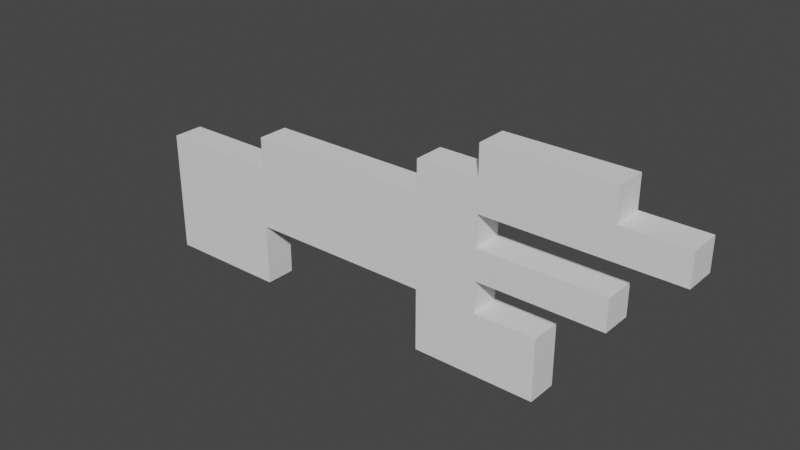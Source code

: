 # Source: blender_prototyping.blend  (saved by Blender 2.93.20; exported with 4.5.12 LTS)
import bpy
from mathutils import Matrix  # noqa: F401  (used for matrix-valued properties, if any)

bpy.ops.wm.read_factory_settings(use_empty=True)
scene = bpy.context.scene
scene.name = 'Scene'

# ---- collections
col_collection = bpy.data.collections.new('Collection'); scene.collection.children.link(col_collection)
col_helpers = bpy.data.collections.new('HELPERS'); scene.collection.children.link(col_helpers)

# ---- world
world_world = bpy.data.worlds.new('World'); scene.world = world_world
world_world.use_nodes = True; world_world.node_tree.nodes.clear()
_N = world_world.node_tree.nodes; _L = world_world.node_tree.links
n0 = _N.new('ShaderNodeOutputWorld'); n0.name = 'World Output'; n0.location = (300, 300)
n1 = _N.new('ShaderNodeBackground'); n1.name = 'Background'; n1.location = (10, 300)
n1.inputs[0].default_value = (0.05088, 0.05088, 0.05088, 1.0)
_L.new(n1.outputs[0], n0.inputs[0])
n0.is_active_output = True
world_world.color = (0.05088, 0.05088, 0.05088)
world_world.use_sun_shadow = False
world_world.sun_shadow_jitter_overblur = 0.0

# ---- meshes
me_cube_505 = bpy.data.meshes.new('Cube.505')
me_cube_505.from_pydata([(-0.05, -0.05, -0.05), (-0.05, -0.05, 0.05), (-0.05, 0.05, -0.05), (-0.05, 0.05, 0.05), (0.05, -0.05, -0.05), (0.05, -0.05, 0.05), (0.05, 0.05, -0.05), (0.05, 0.05, 0.05)], [], [(0, 1, 3, 2), (2, 3, 7, 6), (6, 7, 5, 4), (4, 5, 1, 0), (2, 6, 4, 0), (7, 3, 1, 5)])
_uv = me_cube_505.uv_layers.new(name='UVMap')
_uv.uv.foreach_set('vector', [0.375, 0.0, 0.625, 0.0, 0.625, 0.25, 0.375, 0.25, 0.375, 0.25, 0.625, 0.25, 0.625, 0.5, 0.375, 0.5, 0.375, 0.5, 0.625, 0.5, 0.625, 0.75, 0.375, 0.75, 0.375, 0.75, 0.625, 0.75, 0.625, 1.0, 0.375, 1.0, 0.125, 0.5, 0.375, 0.5, 0.375, 0.75, 0.125, 0.75, 0.625, 0.5, 0.875, 0.5, 0.875, 0.75, 0.625, 0.75])
me_cube_505.use_remesh_fix_poles = True
me_cube_505.use_remesh_preserve_attributes = False
me_cube_505.update()
me_cube_506 = bpy.data.meshes.new('Cube.506')
me_cube_506.from_pydata([(-0.05, -0.05, -0.05), (-0.05, -0.05, 0.05), (-0.05, 0.05, -0.05), (-0.05, 0.05, 0.05), (0.05, -0.05, -0.05), (0.05, -0.05, 0.05), (0.05, 0.05, -0.05), (0.05, 0.05, 0.05)], [], [(0, 1, 3, 2), (2, 3, 7, 6), (6, 7, 5, 4), (4, 5, 1, 0), (2, 6, 4, 0), (7, 3, 1, 5)])
_uv = me_cube_506.uv_layers.new(name='UVMap')
_uv.uv.foreach_set('vector', [0.375, 0.0, 0.625, 0.0, 0.625, 0.25, 0.375, 0.25, 0.375, 0.25, 0.625, 0.25, 0.625, 0.5, 0.375, 0.5, 0.375, 0.5, 0.625, 0.5, 0.625, 0.75, 0.375, 0.75, 0.375, 0.75, 0.625, 0.75, 0.625, 1.0, 0.375, 1.0, 0.125, 0.5, 0.375, 0.5, 0.375, 0.75, 0.125, 0.75, 0.625, 0.5, 0.875, 0.5, 0.875, 0.75, 0.625, 0.75])
me_cube_506.use_remesh_fix_poles = True
me_cube_506.use_remesh_preserve_attributes = False
me_cube_506.update()
me_cube_507 = bpy.data.meshes.new('Cube.507')
me_cube_507.from_pydata([(-0.05, -0.05, -0.05), (-0.05, -0.05, 0.05), (-0.05, 0.05, -0.05), (-0.05, 0.05, 0.05), (0.05, -0.05, -0.05), (0.05, -0.05, 0.05), (0.05, 0.05, -0.05), (0.05, 0.05, 0.05)], [], [(0, 1, 3, 2), (2, 3, 7, 6), (6, 7, 5, 4), (4, 5, 1, 0), (2, 6, 4, 0), (7, 3, 1, 5)])
_uv = me_cube_507.uv_layers.new(name='UVMap')
_uv.uv.foreach_set('vector', [0.375, 0.0, 0.625, 0.0, 0.625, 0.25, 0.375, 0.25, 0.375, 0.25, 0.625, 0.25, 0.625, 0.5, 0.375, 0.5, 0.375, 0.5, 0.625, 0.5, 0.625, 0.75, 0.375, 0.75, 0.375, 0.75, 0.625, 0.75, 0.625, 1.0, 0.375, 1.0, 0.125, 0.5, 0.375, 0.5, 0.375, 0.75, 0.125, 0.75, 0.625, 0.5, 0.875, 0.5, 0.875, 0.75, 0.625, 0.75])
me_cube_507.use_remesh_fix_poles = True
me_cube_507.use_remesh_preserve_attributes = False
me_cube_507.update()
me_cube_508 = bpy.data.meshes.new('Cube.508')
me_cube_508.from_pydata([(-0.05, -0.05, -0.05), (-0.05, -0.05, 0.05), (-0.05, 0.05, -0.05), (-0.05, 0.05, 0.05), (0.05, -0.05, -0.05), (0.05, -0.05, 0.05), (0.05, 0.05, -0.05), (0.05, 0.05, 0.05)], [], [(0, 1, 3, 2), (2, 3, 7, 6), (6, 7, 5, 4), (4, 5, 1, 0), (2, 6, 4, 0), (7, 3, 1, 5)])
_uv = me_cube_508.uv_layers.new(name='UVMap')
_uv.uv.foreach_set('vector', [0.375, 0.0, 0.625, 0.0, 0.625, 0.25, 0.375, 0.25, 0.375, 0.25, 0.625, 0.25, 0.625, 0.5, 0.375, 0.5, 0.375, 0.5, 0.625, 0.5, 0.625, 0.75, 0.375, 0.75, 0.375, 0.75, 0.625, 0.75, 0.625, 1.0, 0.375, 1.0, 0.125, 0.5, 0.375, 0.5, 0.375, 0.75, 0.125, 0.75, 0.625, 0.5, 0.875, 0.5, 0.875, 0.75, 0.625, 0.75])
me_cube_508.use_remesh_fix_poles = True
me_cube_508.use_remesh_preserve_attributes = False
me_cube_508.update()
me_cube_509 = bpy.data.meshes.new('Cube.509')
me_cube_509.from_pydata([(-0.05, -0.05, -0.05), (-0.05, -0.05, 0.05), (-0.05, 0.05, -0.05), (-0.05, 0.05, 0.05), (0.05, -0.05, -0.05), (0.05, -0.05, 0.05), (0.05, 0.05, -0.05), (0.05, 0.05, 0.05)], [], [(0, 1, 3, 2), (2, 3, 7, 6), (6, 7, 5, 4), (4, 5, 1, 0), (2, 6, 4, 0), (7, 3, 1, 5)])
_uv = me_cube_509.uv_layers.new(name='UVMap')
_uv.uv.foreach_set('vector', [0.375, 0.0, 0.625, 0.0, 0.625, 0.25, 0.375, 0.25, 0.375, 0.25, 0.625, 0.25, 0.625, 0.5, 0.375, 0.5, 0.375, 0.5, 0.625, 0.5, 0.625, 0.75, 0.375, 0.75, 0.375, 0.75, 0.625, 0.75, 0.625, 1.0, 0.375, 1.0, 0.125, 0.5, 0.375, 0.5, 0.375, 0.75, 0.125, 0.75, 0.625, 0.5, 0.875, 0.5, 0.875, 0.75, 0.625, 0.75])
me_cube_509.use_remesh_fix_poles = True
me_cube_509.use_remesh_preserve_attributes = False
me_cube_509.update()
me_cube_510 = bpy.data.meshes.new('Cube.510')
me_cube_510.from_pydata([(-0.05, -0.05, -0.05), (-0.05, -0.05, 0.05), (-0.05, 0.05, -0.05), (-0.05, 0.05, 0.05), (0.05, -0.05, -0.05), (0.05, -0.05, 0.05), (0.05, 0.05, -0.05), (0.05, 0.05, 0.05)], [], [(0, 1, 3, 2), (2, 3, 7, 6), (6, 7, 5, 4), (4, 5, 1, 0), (2, 6, 4, 0), (7, 3, 1, 5)])
_uv = me_cube_510.uv_layers.new(name='UVMap')
_uv.uv.foreach_set('vector', [0.375, 0.0, 0.625, 0.0, 0.625, 0.25, 0.375, 0.25, 0.375, 0.25, 0.625, 0.25, 0.625, 0.5, 0.375, 0.5, 0.375, 0.5, 0.625, 0.5, 0.625, 0.75, 0.375, 0.75, 0.375, 0.75, 0.625, 0.75, 0.625, 1.0, 0.375, 1.0, 0.125, 0.5, 0.375, 0.5, 0.375, 0.75, 0.125, 0.75, 0.625, 0.5, 0.875, 0.5, 0.875, 0.75, 0.625, 0.75])
me_cube_510.use_remesh_fix_poles = True
me_cube_510.use_remesh_preserve_attributes = False
me_cube_510.update()
me_cube_511 = bpy.data.meshes.new('Cube.511')
me_cube_511.from_pydata([(-0.05, -0.05, -0.05), (-0.05, -0.05, 0.05), (-0.05, 0.05, -0.05), (-0.05, 0.05, 0.05), (0.05, -0.05, -0.05), (0.05, -0.05, 0.05), (0.05, 0.05, -0.05), (0.05, 0.05, 0.05)], [], [(0, 1, 3, 2), (2, 3, 7, 6), (6, 7, 5, 4), (4, 5, 1, 0), (2, 6, 4, 0), (7, 3, 1, 5)])
_uv = me_cube_511.uv_layers.new(name='UVMap')
_uv.uv.foreach_set('vector', [0.375, 0.0, 0.625, 0.0, 0.625, 0.25, 0.375, 0.25, 0.375, 0.25, 0.625, 0.25, 0.625, 0.5, 0.375, 0.5, 0.375, 0.5, 0.625, 0.5, 0.625, 0.75, 0.375, 0.75, 0.375, 0.75, 0.625, 0.75, 0.625, 1.0, 0.375, 1.0, 0.125, 0.5, 0.375, 0.5, 0.375, 0.75, 0.125, 0.75, 0.625, 0.5, 0.875, 0.5, 0.875, 0.75, 0.625, 0.75])
me_cube_511.use_remesh_fix_poles = True
me_cube_511.use_remesh_preserve_attributes = False
me_cube_511.update()
me_cube_512 = bpy.data.meshes.new('Cube.512')
me_cube_512.from_pydata([(-0.05, -0.05, -0.05), (-0.05, -0.05, 0.05), (-0.05, 0.05, -0.05), (-0.05, 0.05, 0.05), (0.05, -0.05, -0.05), (0.05, -0.05, 0.05), (0.05, 0.05, -0.05), (0.05, 0.05, 0.05)], [], [(0, 1, 3, 2), (2, 3, 7, 6), (6, 7, 5, 4), (4, 5, 1, 0), (2, 6, 4, 0), (7, 3, 1, 5)])
_uv = me_cube_512.uv_layers.new(name='UVMap')
_uv.uv.foreach_set('vector', [0.375, 0.0, 0.625, 0.0, 0.625, 0.25, 0.375, 0.25, 0.375, 0.25, 0.625, 0.25, 0.625, 0.5, 0.375, 0.5, 0.375, 0.5, 0.625, 0.5, 0.625, 0.75, 0.375, 0.75, 0.375, 0.75, 0.625, 0.75, 0.625, 1.0, 0.375, 1.0, 0.125, 0.5, 0.375, 0.5, 0.375, 0.75, 0.125, 0.75, 0.625, 0.5, 0.875, 0.5, 0.875, 0.75, 0.625, 0.75])
me_cube_512.use_remesh_fix_poles = True
me_cube_512.use_remesh_preserve_attributes = False
me_cube_512.update()
me_cube_513 = bpy.data.meshes.new('Cube.513')
me_cube_513.from_pydata([(-0.05, -0.05, -0.05), (-0.05, -0.05, 0.05), (-0.05, 0.05, -0.05), (-0.05, 0.05, 0.05), (0.05, -0.05, -0.05), (0.05, -0.05, 0.05), (0.05, 0.05, -0.05), (0.05, 0.05, 0.05)], [], [(0, 1, 3, 2), (2, 3, 7, 6), (6, 7, 5, 4), (4, 5, 1, 0), (2, 6, 4, 0), (7, 3, 1, 5)])
_uv = me_cube_513.uv_layers.new(name='UVMap')
_uv.uv.foreach_set('vector', [0.375, 0.0, 0.625, 0.0, 0.625, 0.25, 0.375, 0.25, 0.375, 0.25, 0.625, 0.25, 0.625, 0.5, 0.375, 0.5, 0.375, 0.5, 0.625, 0.5, 0.625, 0.75, 0.375, 0.75, 0.375, 0.75, 0.625, 0.75, 0.625, 1.0, 0.375, 1.0, 0.125, 0.5, 0.375, 0.5, 0.375, 0.75, 0.125, 0.75, 0.625, 0.5, 0.875, 0.5, 0.875, 0.75, 0.625, 0.75])
me_cube_513.use_remesh_fix_poles = True
me_cube_513.use_remesh_preserve_attributes = False
me_cube_513.update()
me_cube_514 = bpy.data.meshes.new('Cube.514')
me_cube_514.from_pydata([(-0.05, -0.05, -0.05), (-0.05, -0.05, 0.05), (-0.05, 0.05, -0.05), (-0.05, 0.05, 0.05), (0.05, -0.05, -0.05), (0.05, -0.05, 0.05), (0.05, 0.05, -0.05), (0.05, 0.05, 0.05)], [], [(0, 1, 3, 2), (2, 3, 7, 6), (6, 7, 5, 4), (4, 5, 1, 0), (2, 6, 4, 0), (7, 3, 1, 5)])
_uv = me_cube_514.uv_layers.new(name='UVMap')
_uv.uv.foreach_set('vector', [0.375, 0.0, 0.625, 0.0, 0.625, 0.25, 0.375, 0.25, 0.375, 0.25, 0.625, 0.25, 0.625, 0.5, 0.375, 0.5, 0.375, 0.5, 0.625, 0.5, 0.625, 0.75, 0.375, 0.75, 0.375, 0.75, 0.625, 0.75, 0.625, 1.0, 0.375, 1.0, 0.125, 0.5, 0.375, 0.5, 0.375, 0.75, 0.125, 0.75, 0.625, 0.5, 0.875, 0.5, 0.875, 0.75, 0.625, 0.75])
me_cube_514.use_remesh_fix_poles = True
me_cube_514.use_remesh_preserve_attributes = False
me_cube_514.update()
me_cube_515 = bpy.data.meshes.new('Cube.515')
me_cube_515.from_pydata([(-0.05, -0.05, -0.05), (-0.05, -0.05, 0.05), (-0.05, 0.05, -0.05), (-0.05, 0.05, 0.05), (0.05, -0.05, -0.05), (0.05, -0.05, 0.05), (0.05, 0.05, -0.05), (0.05, 0.05, 0.05)], [], [(0, 1, 3, 2), (2, 3, 7, 6), (6, 7, 5, 4), (4, 5, 1, 0), (2, 6, 4, 0), (7, 3, 1, 5)])
_uv = me_cube_515.uv_layers.new(name='UVMap')
_uv.uv.foreach_set('vector', [0.375, 0.0, 0.625, 0.0, 0.625, 0.25, 0.375, 0.25, 0.375, 0.25, 0.625, 0.25, 0.625, 0.5, 0.375, 0.5, 0.375, 0.5, 0.625, 0.5, 0.625, 0.75, 0.375, 0.75, 0.375, 0.75, 0.625, 0.75, 0.625, 1.0, 0.375, 1.0, 0.125, 0.5, 0.375, 0.5, 0.375, 0.75, 0.125, 0.75, 0.625, 0.5, 0.875, 0.5, 0.875, 0.75, 0.625, 0.75])
me_cube_515.use_remesh_fix_poles = True
me_cube_515.use_remesh_preserve_attributes = False
me_cube_515.update()
me_cube_516 = bpy.data.meshes.new('Cube.516')
me_cube_516.from_pydata([(-0.05, -0.05, -0.05), (-0.05, -0.05, 0.05), (-0.05, 0.05, -0.05), (-0.05, 0.05, 0.05), (0.05, -0.05, -0.05), (0.05, -0.05, 0.05), (0.05, 0.05, -0.05), (0.05, 0.05, 0.05)], [], [(0, 1, 3, 2), (2, 3, 7, 6), (6, 7, 5, 4), (4, 5, 1, 0), (2, 6, 4, 0), (7, 3, 1, 5)])
_uv = me_cube_516.uv_layers.new(name='UVMap')
_uv.uv.foreach_set('vector', [0.375, 0.0, 0.625, 0.0, 0.625, 0.25, 0.375, 0.25, 0.375, 0.25, 0.625, 0.25, 0.625, 0.5, 0.375, 0.5, 0.375, 0.5, 0.625, 0.5, 0.625, 0.75, 0.375, 0.75, 0.375, 0.75, 0.625, 0.75, 0.625, 1.0, 0.375, 1.0, 0.125, 0.5, 0.375, 0.5, 0.375, 0.75, 0.125, 0.75, 0.625, 0.5, 0.875, 0.5, 0.875, 0.75, 0.625, 0.75])
me_cube_516.use_remesh_fix_poles = True
me_cube_516.use_remesh_preserve_attributes = False
me_cube_516.update()
me_cube_517 = bpy.data.meshes.new('Cube.517')
me_cube_517.from_pydata([(-0.05, -0.05, -0.05), (-0.05, -0.05, 0.05), (-0.05, 0.05, -0.05), (-0.05, 0.05, 0.05), (0.05, -0.05, -0.05), (0.05, -0.05, 0.05), (0.05, 0.05, -0.05), (0.05, 0.05, 0.05)], [], [(0, 1, 3, 2), (2, 3, 7, 6), (6, 7, 5, 4), (4, 5, 1, 0), (2, 6, 4, 0), (7, 3, 1, 5)])
_uv = me_cube_517.uv_layers.new(name='UVMap')
_uv.uv.foreach_set('vector', [0.375, 0.0, 0.625, 0.0, 0.625, 0.25, 0.375, 0.25, 0.375, 0.25, 0.625, 0.25, 0.625, 0.5, 0.375, 0.5, 0.375, 0.5, 0.625, 0.5, 0.625, 0.75, 0.375, 0.75, 0.375, 0.75, 0.625, 0.75, 0.625, 1.0, 0.375, 1.0, 0.125, 0.5, 0.375, 0.5, 0.375, 0.75, 0.125, 0.75, 0.625, 0.5, 0.875, 0.5, 0.875, 0.75, 0.625, 0.75])
me_cube_517.use_remesh_fix_poles = True
me_cube_517.use_remesh_preserve_attributes = False
me_cube_517.update()
me_cube_518 = bpy.data.meshes.new('Cube.518')
me_cube_518.from_pydata([(-0.05, -0.05, -0.05), (-0.05, -0.05, 0.05), (-0.05, 0.05, -0.05), (-0.05, 0.05, 0.05), (0.05, -0.05, -0.05), (0.05, -0.05, 0.05), (0.05, 0.05, -0.05), (0.05, 0.05, 0.05)], [], [(0, 1, 3, 2), (2, 3, 7, 6), (6, 7, 5, 4), (4, 5, 1, 0), (2, 6, 4, 0), (7, 3, 1, 5)])
_uv = me_cube_518.uv_layers.new(name='UVMap')
_uv.uv.foreach_set('vector', [0.375, 0.0, 0.625, 0.0, 0.625, 0.25, 0.375, 0.25, 0.375, 0.25, 0.625, 0.25, 0.625, 0.5, 0.375, 0.5, 0.375, 0.5, 0.625, 0.5, 0.625, 0.75, 0.375, 0.75, 0.375, 0.75, 0.625, 0.75, 0.625, 1.0, 0.375, 1.0, 0.125, 0.5, 0.375, 0.5, 0.375, 0.75, 0.125, 0.75, 0.625, 0.5, 0.875, 0.5, 0.875, 0.75, 0.625, 0.75])
me_cube_518.use_remesh_fix_poles = True
me_cube_518.use_remesh_preserve_attributes = False
me_cube_518.update()
me_cube_519 = bpy.data.meshes.new('Cube.519')
me_cube_519.from_pydata([(-0.05, -0.05, -0.05), (-0.05, -0.05, 0.05), (-0.05, 0.05, -0.05), (-0.05, 0.05, 0.05), (0.05, -0.05, -0.05), (0.05, -0.05, 0.05), (0.05, 0.05, -0.05), (0.05, 0.05, 0.05)], [], [(0, 1, 3, 2), (2, 3, 7, 6), (6, 7, 5, 4), (4, 5, 1, 0), (2, 6, 4, 0), (7, 3, 1, 5)])
_uv = me_cube_519.uv_layers.new(name='UVMap')
_uv.uv.foreach_set('vector', [0.375, 0.0, 0.625, 0.0, 0.625, 0.25, 0.375, 0.25, 0.375, 0.25, 0.625, 0.25, 0.625, 0.5, 0.375, 0.5, 0.375, 0.5, 0.625, 0.5, 0.625, 0.75, 0.375, 0.75, 0.375, 0.75, 0.625, 0.75, 0.625, 1.0, 0.375, 1.0, 0.125, 0.5, 0.375, 0.5, 0.375, 0.75, 0.125, 0.75, 0.625, 0.5, 0.875, 0.5, 0.875, 0.75, 0.625, 0.75])
me_cube_519.use_remesh_fix_poles = True
me_cube_519.use_remesh_preserve_attributes = False
me_cube_519.update()
me_cube_520 = bpy.data.meshes.new('Cube.520')
me_cube_520.from_pydata([(-0.05, -0.05, -0.05), (-0.05, -0.05, 0.05), (-0.05, 0.05, -0.05), (-0.05, 0.05, 0.05), (0.05, -0.05, -0.05), (0.05, -0.05, 0.05), (0.05, 0.05, -0.05), (0.05, 0.05, 0.05)], [], [(0, 1, 3, 2), (2, 3, 7, 6), (6, 7, 5, 4), (4, 5, 1, 0), (2, 6, 4, 0), (7, 3, 1, 5)])
_uv = me_cube_520.uv_layers.new(name='UVMap')
_uv.uv.foreach_set('vector', [0.375, 0.0, 0.625, 0.0, 0.625, 0.25, 0.375, 0.25, 0.375, 0.25, 0.625, 0.25, 0.625, 0.5, 0.375, 0.5, 0.375, 0.5, 0.625, 0.5, 0.625, 0.75, 0.375, 0.75, 0.375, 0.75, 0.625, 0.75, 0.625, 1.0, 0.375, 1.0, 0.125, 0.5, 0.375, 0.5, 0.375, 0.75, 0.125, 0.75, 0.625, 0.5, 0.875, 0.5, 0.875, 0.75, 0.625, 0.75])
me_cube_520.use_remesh_fix_poles = True
me_cube_520.use_remesh_preserve_attributes = False
me_cube_520.update()
me_cube_521 = bpy.data.meshes.new('Cube.521')
me_cube_521.from_pydata([(-0.05, -0.05, -0.05), (-0.05, -0.05, 0.05), (-0.05, 0.05, -0.05), (-0.05, 0.05, 0.05), (0.05, -0.05, -0.05), (0.05, -0.05, 0.05), (0.05, 0.05, -0.05), (0.05, 0.05, 0.05)], [], [(0, 1, 3, 2), (2, 3, 7, 6), (6, 7, 5, 4), (4, 5, 1, 0), (2, 6, 4, 0), (7, 3, 1, 5)])
_uv = me_cube_521.uv_layers.new(name='UVMap')
_uv.uv.foreach_set('vector', [0.375, 0.0, 0.625, 0.0, 0.625, 0.25, 0.375, 0.25, 0.375, 0.25, 0.625, 0.25, 0.625, 0.5, 0.375, 0.5, 0.375, 0.5, 0.625, 0.5, 0.625, 0.75, 0.375, 0.75, 0.375, 0.75, 0.625, 0.75, 0.625, 1.0, 0.375, 1.0, 0.125, 0.5, 0.375, 0.5, 0.375, 0.75, 0.125, 0.75, 0.625, 0.5, 0.875, 0.5, 0.875, 0.75, 0.625, 0.75])
me_cube_521.use_remesh_fix_poles = True
me_cube_521.use_remesh_preserve_attributes = False
me_cube_521.update()
me_cube_522 = bpy.data.meshes.new('Cube.522')
me_cube_522.from_pydata([(-0.05, -0.05, -0.05), (-0.05, -0.05, 0.05), (-0.05, 0.05, -0.05), (-0.05, 0.05, 0.05), (0.05, -0.05, -0.05), (0.05, -0.05, 0.05), (0.05, 0.05, -0.05), (0.05, 0.05, 0.05)], [], [(0, 1, 3, 2), (2, 3, 7, 6), (6, 7, 5, 4), (4, 5, 1, 0), (2, 6, 4, 0), (7, 3, 1, 5)])
_uv = me_cube_522.uv_layers.new(name='UVMap')
_uv.uv.foreach_set('vector', [0.375, 0.0, 0.625, 0.0, 0.625, 0.25, 0.375, 0.25, 0.375, 0.25, 0.625, 0.25, 0.625, 0.5, 0.375, 0.5, 0.375, 0.5, 0.625, 0.5, 0.625, 0.75, 0.375, 0.75, 0.375, 0.75, 0.625, 0.75, 0.625, 1.0, 0.375, 1.0, 0.125, 0.5, 0.375, 0.5, 0.375, 0.75, 0.125, 0.75, 0.625, 0.5, 0.875, 0.5, 0.875, 0.75, 0.625, 0.75])
me_cube_522.use_remesh_fix_poles = True
me_cube_522.use_remesh_preserve_attributes = False
me_cube_522.update()
me_cube_523 = bpy.data.meshes.new('Cube.523')
me_cube_523.from_pydata([(-0.05, -0.05, -0.05), (-0.05, -0.05, 0.05), (-0.05, 0.05, -0.05), (-0.05, 0.05, 0.05), (0.05, -0.05, -0.05), (0.05, -0.05, 0.05), (0.05, 0.05, -0.05), (0.05, 0.05, 0.05)], [], [(0, 1, 3, 2), (2, 3, 7, 6), (6, 7, 5, 4), (4, 5, 1, 0), (2, 6, 4, 0), (7, 3, 1, 5)])
_uv = me_cube_523.uv_layers.new(name='UVMap')
_uv.uv.foreach_set('vector', [0.375, 0.0, 0.625, 0.0, 0.625, 0.25, 0.375, 0.25, 0.375, 0.25, 0.625, 0.25, 0.625, 0.5, 0.375, 0.5, 0.375, 0.5, 0.625, 0.5, 0.625, 0.75, 0.375, 0.75, 0.375, 0.75, 0.625, 0.75, 0.625, 1.0, 0.375, 1.0, 0.125, 0.5, 0.375, 0.5, 0.375, 0.75, 0.125, 0.75, 0.625, 0.5, 0.875, 0.5, 0.875, 0.75, 0.625, 0.75])
me_cube_523.use_remesh_fix_poles = True
me_cube_523.use_remesh_preserve_attributes = False
me_cube_523.update()
me_cube_524 = bpy.data.meshes.new('Cube.524')
me_cube_524.from_pydata([(-0.05, -0.05, -0.05), (-0.05, -0.05, 0.05), (-0.05, 0.05, -0.05), (-0.05, 0.05, 0.05), (0.05, -0.05, -0.05), (0.05, -0.05, 0.05), (0.05, 0.05, -0.05), (0.05, 0.05, 0.05)], [], [(0, 1, 3, 2), (2, 3, 7, 6), (6, 7, 5, 4), (4, 5, 1, 0), (2, 6, 4, 0), (7, 3, 1, 5)])
_uv = me_cube_524.uv_layers.new(name='UVMap')
_uv.uv.foreach_set('vector', [0.375, 0.0, 0.625, 0.0, 0.625, 0.25, 0.375, 0.25, 0.375, 0.25, 0.625, 0.25, 0.625, 0.5, 0.375, 0.5, 0.375, 0.5, 0.625, 0.5, 0.625, 0.75, 0.375, 0.75, 0.375, 0.75, 0.625, 0.75, 0.625, 1.0, 0.375, 1.0, 0.125, 0.5, 0.375, 0.5, 0.375, 0.75, 0.125, 0.75, 0.625, 0.5, 0.875, 0.5, 0.875, 0.75, 0.625, 0.75])
me_cube_524.use_remesh_fix_poles = True
me_cube_524.use_remesh_preserve_attributes = False
me_cube_524.update()
me_cube_525 = bpy.data.meshes.new('Cube.525')
me_cube_525.from_pydata([(-0.05, -0.05, -0.05), (-0.05, -0.05, 0.05), (-0.05, 0.05, -0.05), (-0.05, 0.05, 0.05), (0.05, -0.05, -0.05), (0.05, -0.05, 0.05), (0.05, 0.05, -0.05), (0.05, 0.05, 0.05)], [], [(0, 1, 3, 2), (2, 3, 7, 6), (6, 7, 5, 4), (4, 5, 1, 0), (2, 6, 4, 0), (7, 3, 1, 5)])
_uv = me_cube_525.uv_layers.new(name='UVMap')
_uv.uv.foreach_set('vector', [0.375, 0.0, 0.625, 0.0, 0.625, 0.25, 0.375, 0.25, 0.375, 0.25, 0.625, 0.25, 0.625, 0.5, 0.375, 0.5, 0.375, 0.5, 0.625, 0.5, 0.625, 0.75, 0.375, 0.75, 0.375, 0.75, 0.625, 0.75, 0.625, 1.0, 0.375, 1.0, 0.125, 0.5, 0.375, 0.5, 0.375, 0.75, 0.125, 0.75, 0.625, 0.5, 0.875, 0.5, 0.875, 0.75, 0.625, 0.75])
me_cube_525.use_remesh_fix_poles = True
me_cube_525.use_remesh_preserve_attributes = False
me_cube_525.update()
me_cube_526 = bpy.data.meshes.new('Cube.526')
me_cube_526.from_pydata([(-0.05, -0.05, -0.05), (-0.05, -0.05, 0.05), (-0.05, 0.05, -0.05), (-0.05, 0.05, 0.05), (0.05, -0.05, -0.05), (0.05, -0.05, 0.05), (0.05, 0.05, -0.05), (0.05, 0.05, 0.05)], [], [(0, 1, 3, 2), (2, 3, 7, 6), (6, 7, 5, 4), (4, 5, 1, 0), (2, 6, 4, 0), (7, 3, 1, 5)])
_uv = me_cube_526.uv_layers.new(name='UVMap')
_uv.uv.foreach_set('vector', [0.375, 0.0, 0.625, 0.0, 0.625, 0.25, 0.375, 0.25, 0.375, 0.25, 0.625, 0.25, 0.625, 0.5, 0.375, 0.5, 0.375, 0.5, 0.625, 0.5, 0.625, 0.75, 0.375, 0.75, 0.375, 0.75, 0.625, 0.75, 0.625, 1.0, 0.375, 1.0, 0.125, 0.5, 0.375, 0.5, 0.375, 0.75, 0.125, 0.75, 0.625, 0.5, 0.875, 0.5, 0.875, 0.75, 0.625, 0.75])
me_cube_526.use_remesh_fix_poles = True
me_cube_526.use_remesh_preserve_attributes = False
me_cube_526.update()
me_cube_527 = bpy.data.meshes.new('Cube.527')
me_cube_527.from_pydata([(-0.05, -0.05, -0.05), (-0.05, -0.05, 0.05), (-0.05, 0.05, -0.05), (-0.05, 0.05, 0.05), (0.05, -0.05, -0.05), (0.05, -0.05, 0.05), (0.05, 0.05, -0.05), (0.05, 0.05, 0.05)], [], [(0, 1, 3, 2), (2, 3, 7, 6), (6, 7, 5, 4), (4, 5, 1, 0), (2, 6, 4, 0), (7, 3, 1, 5)])
_uv = me_cube_527.uv_layers.new(name='UVMap')
_uv.uv.foreach_set('vector', [0.375, 0.0, 0.625, 0.0, 0.625, 0.25, 0.375, 0.25, 0.375, 0.25, 0.625, 0.25, 0.625, 0.5, 0.375, 0.5, 0.375, 0.5, 0.625, 0.5, 0.625, 0.75, 0.375, 0.75, 0.375, 0.75, 0.625, 0.75, 0.625, 1.0, 0.375, 1.0, 0.125, 0.5, 0.375, 0.5, 0.375, 0.75, 0.125, 0.75, 0.625, 0.5, 0.875, 0.5, 0.875, 0.75, 0.625, 0.75])
me_cube_527.use_remesh_fix_poles = True
me_cube_527.use_remesh_preserve_attributes = False
me_cube_527.update()
me_cube_528 = bpy.data.meshes.new('Cube.528')
me_cube_528.from_pydata([(-0.05, -0.05, -0.05), (-0.05, -0.05, 0.05), (-0.05, 0.05, -0.05), (-0.05, 0.05, 0.05), (0.05, -0.05, -0.05), (0.05, -0.05, 0.05), (0.05, 0.05, -0.05), (0.05, 0.05, 0.05)], [], [(0, 1, 3, 2), (2, 3, 7, 6), (6, 7, 5, 4), (4, 5, 1, 0), (2, 6, 4, 0), (7, 3, 1, 5)])
_uv = me_cube_528.uv_layers.new(name='UVMap')
_uv.uv.foreach_set('vector', [0.375, 0.0, 0.625, 0.0, 0.625, 0.25, 0.375, 0.25, 0.375, 0.25, 0.625, 0.25, 0.625, 0.5, 0.375, 0.5, 0.375, 0.5, 0.625, 0.5, 0.625, 0.75, 0.375, 0.75, 0.375, 0.75, 0.625, 0.75, 0.625, 1.0, 0.375, 1.0, 0.125, 0.5, 0.375, 0.5, 0.375, 0.75, 0.125, 0.75, 0.625, 0.5, 0.875, 0.5, 0.875, 0.75, 0.625, 0.75])
me_cube_528.use_remesh_fix_poles = True
me_cube_528.use_remesh_preserve_attributes = False
me_cube_528.update()
me_cube_529 = bpy.data.meshes.new('Cube.529')
me_cube_529.from_pydata([(-0.05, -0.05, -0.05), (-0.05, -0.05, 0.05), (-0.05, 0.05, -0.05), (-0.05, 0.05, 0.05), (0.05, -0.05, -0.05), (0.05, -0.05, 0.05), (0.05, 0.05, -0.05), (0.05, 0.05, 0.05)], [], [(0, 1, 3, 2), (2, 3, 7, 6), (6, 7, 5, 4), (4, 5, 1, 0), (2, 6, 4, 0), (7, 3, 1, 5)])
_uv = me_cube_529.uv_layers.new(name='UVMap')
_uv.uv.foreach_set('vector', [0.375, 0.0, 0.625, 0.0, 0.625, 0.25, 0.375, 0.25, 0.375, 0.25, 0.625, 0.25, 0.625, 0.5, 0.375, 0.5, 0.375, 0.5, 0.625, 0.5, 0.625, 0.75, 0.375, 0.75, 0.375, 0.75, 0.625, 0.75, 0.625, 1.0, 0.375, 1.0, 0.125, 0.5, 0.375, 0.5, 0.375, 0.75, 0.125, 0.75, 0.625, 0.5, 0.875, 0.5, 0.875, 0.75, 0.625, 0.75])
me_cube_529.use_remesh_fix_poles = True
me_cube_529.use_remesh_preserve_attributes = False
me_cube_529.update()
me_cube_530 = bpy.data.meshes.new('Cube.530')
me_cube_530.from_pydata([(-0.05, -0.05, -0.05), (-0.05, -0.05, 0.05), (-0.05, 0.05, -0.05), (-0.05, 0.05, 0.05), (0.05, -0.05, -0.05), (0.05, -0.05, 0.05), (0.05, 0.05, -0.05), (0.05, 0.05, 0.05)], [], [(0, 1, 3, 2), (2, 3, 7, 6), (6, 7, 5, 4), (4, 5, 1, 0), (2, 6, 4, 0), (7, 3, 1, 5)])
_uv = me_cube_530.uv_layers.new(name='UVMap')
_uv.uv.foreach_set('vector', [0.375, 0.0, 0.625, 0.0, 0.625, 0.25, 0.375, 0.25, 0.375, 0.25, 0.625, 0.25, 0.625, 0.5, 0.375, 0.5, 0.375, 0.5, 0.625, 0.5, 0.625, 0.75, 0.375, 0.75, 0.375, 0.75, 0.625, 0.75, 0.625, 1.0, 0.375, 1.0, 0.125, 0.5, 0.375, 0.5, 0.375, 0.75, 0.125, 0.75, 0.625, 0.5, 0.875, 0.5, 0.875, 0.75, 0.625, 0.75])
me_cube_530.use_remesh_fix_poles = True
me_cube_530.use_remesh_preserve_attributes = False
me_cube_530.update()
me_cube_531 = bpy.data.meshes.new('Cube.531')
me_cube_531.from_pydata([(-0.05, -0.05, -0.05), (-0.05, -0.05, 0.05), (-0.05, 0.05, -0.05), (-0.05, 0.05, 0.05), (0.05, -0.05, -0.05), (0.05, -0.05, 0.05), (0.05, 0.05, -0.05), (0.05, 0.05, 0.05)], [], [(0, 1, 3, 2), (2, 3, 7, 6), (6, 7, 5, 4), (4, 5, 1, 0), (2, 6, 4, 0), (7, 3, 1, 5)])
_uv = me_cube_531.uv_layers.new(name='UVMap')
_uv.uv.foreach_set('vector', [0.375, 0.0, 0.625, 0.0, 0.625, 0.25, 0.375, 0.25, 0.375, 0.25, 0.625, 0.25, 0.625, 0.5, 0.375, 0.5, 0.375, 0.5, 0.625, 0.5, 0.625, 0.75, 0.375, 0.75, 0.375, 0.75, 0.625, 0.75, 0.625, 1.0, 0.375, 1.0, 0.125, 0.5, 0.375, 0.5, 0.375, 0.75, 0.125, 0.75, 0.625, 0.5, 0.875, 0.5, 0.875, 0.75, 0.625, 0.75])
me_cube_531.use_remesh_fix_poles = True
me_cube_531.use_remesh_preserve_attributes = False
me_cube_531.update()
me_cube_532 = bpy.data.meshes.new('Cube.532')
me_cube_532.from_pydata([(-0.05, -0.05, -0.05), (-0.05, -0.05, 0.05), (-0.05, 0.05, -0.05), (-0.05, 0.05, 0.05), (0.05, -0.05, -0.05), (0.05, -0.05, 0.05), (0.05, 0.05, -0.05), (0.05, 0.05, 0.05)], [], [(0, 1, 3, 2), (2, 3, 7, 6), (6, 7, 5, 4), (4, 5, 1, 0), (2, 6, 4, 0), (7, 3, 1, 5)])
_uv = me_cube_532.uv_layers.new(name='UVMap')
_uv.uv.foreach_set('vector', [0.375, 0.0, 0.625, 0.0, 0.625, 0.25, 0.375, 0.25, 0.375, 0.25, 0.625, 0.25, 0.625, 0.5, 0.375, 0.5, 0.375, 0.5, 0.625, 0.5, 0.625, 0.75, 0.375, 0.75, 0.375, 0.75, 0.625, 0.75, 0.625, 1.0, 0.375, 1.0, 0.125, 0.5, 0.375, 0.5, 0.375, 0.75, 0.125, 0.75, 0.625, 0.5, 0.875, 0.5, 0.875, 0.75, 0.625, 0.75])
me_cube_532.use_remesh_fix_poles = True
me_cube_532.use_remesh_preserve_attributes = False
me_cube_532.update()
me_cube_533 = bpy.data.meshes.new('Cube.533')
me_cube_533.from_pydata([(-0.05, -0.05, -0.05), (-0.05, -0.05, 0.05), (-0.05, 0.05, -0.05), (-0.05, 0.05, 0.05), (0.05, -0.05, -0.05), (0.05, -0.05, 0.05), (0.05, 0.05, -0.05), (0.05, 0.05, 0.05)], [], [(0, 1, 3, 2), (2, 3, 7, 6), (6, 7, 5, 4), (4, 5, 1, 0), (2, 6, 4, 0), (7, 3, 1, 5)])
_uv = me_cube_533.uv_layers.new(name='UVMap')
_uv.uv.foreach_set('vector', [0.375, 0.0, 0.625, 0.0, 0.625, 0.25, 0.375, 0.25, 0.375, 0.25, 0.625, 0.25, 0.625, 0.5, 0.375, 0.5, 0.375, 0.5, 0.625, 0.5, 0.625, 0.75, 0.375, 0.75, 0.375, 0.75, 0.625, 0.75, 0.625, 1.0, 0.375, 1.0, 0.125, 0.5, 0.375, 0.5, 0.375, 0.75, 0.125, 0.75, 0.625, 0.5, 0.875, 0.5, 0.875, 0.75, 0.625, 0.75])
me_cube_533.use_remesh_fix_poles = True
me_cube_533.use_remesh_preserve_attributes = False
me_cube_533.update()
me_cube_534 = bpy.data.meshes.new('Cube.534')
me_cube_534.from_pydata([(-0.05, -0.05, -0.05), (-0.05, -0.05, 0.05), (-0.05, 0.05, -0.05), (-0.05, 0.05, 0.05), (0.05, -0.05, -0.05), (0.05, -0.05, 0.05), (0.05, 0.05, -0.05), (0.05, 0.05, 0.05)], [], [(0, 1, 3, 2), (2, 3, 7, 6), (6, 7, 5, 4), (4, 5, 1, 0), (2, 6, 4, 0), (7, 3, 1, 5)])
_uv = me_cube_534.uv_layers.new(name='UVMap')
_uv.uv.foreach_set('vector', [0.375, 0.0, 0.625, 0.0, 0.625, 0.25, 0.375, 0.25, 0.375, 0.25, 0.625, 0.25, 0.625, 0.5, 0.375, 0.5, 0.375, 0.5, 0.625, 0.5, 0.625, 0.75, 0.375, 0.75, 0.375, 0.75, 0.625, 0.75, 0.625, 1.0, 0.375, 1.0, 0.125, 0.5, 0.375, 0.5, 0.375, 0.75, 0.125, 0.75, 0.625, 0.5, 0.875, 0.5, 0.875, 0.75, 0.625, 0.75])
me_cube_534.use_remesh_fix_poles = True
me_cube_534.use_remesh_preserve_attributes = False
me_cube_534.update()
me_cube_535 = bpy.data.meshes.new('Cube.535')
me_cube_535.from_pydata([(-0.05, -0.05, -0.05), (-0.05, -0.05, 0.05), (-0.05, 0.05, -0.05), (-0.05, 0.05, 0.05), (0.05, -0.05, -0.05), (0.05, -0.05, 0.05), (0.05, 0.05, -0.05), (0.05, 0.05, 0.05)], [], [(0, 1, 3, 2), (2, 3, 7, 6), (6, 7, 5, 4), (4, 5, 1, 0), (2, 6, 4, 0), (7, 3, 1, 5)])
_uv = me_cube_535.uv_layers.new(name='UVMap')
_uv.uv.foreach_set('vector', [0.375, 0.0, 0.625, 0.0, 0.625, 0.25, 0.375, 0.25, 0.375, 0.25, 0.625, 0.25, 0.625, 0.5, 0.375, 0.5, 0.375, 0.5, 0.625, 0.5, 0.625, 0.75, 0.375, 0.75, 0.375, 0.75, 0.625, 0.75, 0.625, 1.0, 0.375, 1.0, 0.125, 0.5, 0.375, 0.5, 0.375, 0.75, 0.125, 0.75, 0.625, 0.5, 0.875, 0.5, 0.875, 0.75, 0.625, 0.75])
me_cube_535.use_remesh_fix_poles = True
me_cube_535.use_remesh_preserve_attributes = False
me_cube_535.update()
me_cube_536 = bpy.data.meshes.new('Cube.536')
me_cube_536.from_pydata([(-0.05, -0.05, -0.05), (-0.05, -0.05, 0.05), (-0.05, 0.05, -0.05), (-0.05, 0.05, 0.05), (0.05, -0.05, -0.05), (0.05, -0.05, 0.05), (0.05, 0.05, -0.05), (0.05, 0.05, 0.05)], [], [(0, 1, 3, 2), (2, 3, 7, 6), (6, 7, 5, 4), (4, 5, 1, 0), (2, 6, 4, 0), (7, 3, 1, 5)])
_uv = me_cube_536.uv_layers.new(name='UVMap')
_uv.uv.foreach_set('vector', [0.375, 0.0, 0.625, 0.0, 0.625, 0.25, 0.375, 0.25, 0.375, 0.25, 0.625, 0.25, 0.625, 0.5, 0.375, 0.5, 0.375, 0.5, 0.625, 0.5, 0.625, 0.75, 0.375, 0.75, 0.375, 0.75, 0.625, 0.75, 0.625, 1.0, 0.375, 1.0, 0.125, 0.5, 0.375, 0.5, 0.375, 0.75, 0.125, 0.75, 0.625, 0.5, 0.875, 0.5, 0.875, 0.75, 0.625, 0.75])
me_cube_536.use_remesh_fix_poles = True
me_cube_536.use_remesh_preserve_attributes = False
me_cube_536.update()
me_cube_537 = bpy.data.meshes.new('Cube.537')
me_cube_537.from_pydata([(-0.05, -0.05, -0.05), (-0.05, -0.05, 0.05), (-0.05, 0.05, -0.05), (-0.05, 0.05, 0.05), (0.05, -0.05, -0.05), (0.05, -0.05, 0.05), (0.05, 0.05, -0.05), (0.05, 0.05, 0.05)], [], [(0, 1, 3, 2), (2, 3, 7, 6), (6, 7, 5, 4), (4, 5, 1, 0), (2, 6, 4, 0), (7, 3, 1, 5)])
_uv = me_cube_537.uv_layers.new(name='UVMap')
_uv.uv.foreach_set('vector', [0.375, 0.0, 0.625, 0.0, 0.625, 0.25, 0.375, 0.25, 0.375, 0.25, 0.625, 0.25, 0.625, 0.5, 0.375, 0.5, 0.375, 0.5, 0.625, 0.5, 0.625, 0.75, 0.375, 0.75, 0.375, 0.75, 0.625, 0.75, 0.625, 1.0, 0.375, 1.0, 0.125, 0.5, 0.375, 0.5, 0.375, 0.75, 0.125, 0.75, 0.625, 0.5, 0.875, 0.5, 0.875, 0.75, 0.625, 0.75])
me_cube_537.use_remesh_fix_poles = True
me_cube_537.use_remesh_preserve_attributes = False
me_cube_537.update()
me_cube_538 = bpy.data.meshes.new('Cube.538')
me_cube_538.from_pydata([(-0.05, -0.05, -0.05), (-0.05, -0.05, 0.05), (-0.05, 0.05, -0.05), (-0.05, 0.05, 0.05), (0.05, -0.05, -0.05), (0.05, -0.05, 0.05), (0.05, 0.05, -0.05), (0.05, 0.05, 0.05)], [], [(0, 1, 3, 2), (2, 3, 7, 6), (6, 7, 5, 4), (4, 5, 1, 0), (2, 6, 4, 0), (7, 3, 1, 5)])
_uv = me_cube_538.uv_layers.new(name='UVMap')
_uv.uv.foreach_set('vector', [0.375, 0.0, 0.625, 0.0, 0.625, 0.25, 0.375, 0.25, 0.375, 0.25, 0.625, 0.25, 0.625, 0.5, 0.375, 0.5, 0.375, 0.5, 0.625, 0.5, 0.625, 0.75, 0.375, 0.75, 0.375, 0.75, 0.625, 0.75, 0.625, 1.0, 0.375, 1.0, 0.125, 0.5, 0.375, 0.5, 0.375, 0.75, 0.125, 0.75, 0.625, 0.5, 0.875, 0.5, 0.875, 0.75, 0.625, 0.75])
me_cube_538.use_remesh_fix_poles = True
me_cube_538.use_remesh_preserve_attributes = False
me_cube_538.update()
me_cube_539 = bpy.data.meshes.new('Cube.539')
me_cube_539.from_pydata([(-0.05, -0.05, -0.05), (-0.05, -0.05, 0.05), (-0.05, 0.05, -0.05), (-0.05, 0.05, 0.05), (0.05, -0.05, -0.05), (0.05, -0.05, 0.05), (0.05, 0.05, -0.05), (0.05, 0.05, 0.05)], [], [(0, 1, 3, 2), (2, 3, 7, 6), (6, 7, 5, 4), (4, 5, 1, 0), (2, 6, 4, 0), (7, 3, 1, 5)])
_uv = me_cube_539.uv_layers.new(name='UVMap')
_uv.uv.foreach_set('vector', [0.375, 0.0, 0.625, 0.0, 0.625, 0.25, 0.375, 0.25, 0.375, 0.25, 0.625, 0.25, 0.625, 0.5, 0.375, 0.5, 0.375, 0.5, 0.625, 0.5, 0.625, 0.75, 0.375, 0.75, 0.375, 0.75, 0.625, 0.75, 0.625, 1.0, 0.375, 1.0, 0.125, 0.5, 0.375, 0.5, 0.375, 0.75, 0.125, 0.75, 0.625, 0.5, 0.875, 0.5, 0.875, 0.75, 0.625, 0.75])
me_cube_539.use_remesh_fix_poles = True
me_cube_539.use_remesh_preserve_attributes = False
me_cube_539.update()
me_cube_540 = bpy.data.meshes.new('Cube.540')
me_cube_540.from_pydata([(-0.05, -0.05, -0.05), (-0.05, -0.05, 0.05), (-0.05, 0.05, -0.05), (-0.05, 0.05, 0.05), (0.05, -0.05, -0.05), (0.05, -0.05, 0.05), (0.05, 0.05, -0.05), (0.05, 0.05, 0.05)], [], [(0, 1, 3, 2), (2, 3, 7, 6), (6, 7, 5, 4), (4, 5, 1, 0), (2, 6, 4, 0), (7, 3, 1, 5)])
_uv = me_cube_540.uv_layers.new(name='UVMap')
_uv.uv.foreach_set('vector', [0.375, 0.0, 0.625, 0.0, 0.625, 0.25, 0.375, 0.25, 0.375, 0.25, 0.625, 0.25, 0.625, 0.5, 0.375, 0.5, 0.375, 0.5, 0.625, 0.5, 0.625, 0.75, 0.375, 0.75, 0.375, 0.75, 0.625, 0.75, 0.625, 1.0, 0.375, 1.0, 0.125, 0.5, 0.375, 0.5, 0.375, 0.75, 0.125, 0.75, 0.625, 0.5, 0.875, 0.5, 0.875, 0.75, 0.625, 0.75])
me_cube_540.use_remesh_fix_poles = True
me_cube_540.use_remesh_preserve_attributes = False
me_cube_540.update()
me_cube_541 = bpy.data.meshes.new('Cube.541')
me_cube_541.from_pydata([(-0.05, -0.05, -0.05), (-0.05, -0.05, 0.05), (-0.05, 0.05, -0.05), (-0.05, 0.05, 0.05), (0.05, -0.05, -0.05), (0.05, -0.05, 0.05), (0.05, 0.05, -0.05), (0.05, 0.05, 0.05)], [], [(0, 1, 3, 2), (2, 3, 7, 6), (6, 7, 5, 4), (4, 5, 1, 0), (2, 6, 4, 0), (7, 3, 1, 5)])
_uv = me_cube_541.uv_layers.new(name='UVMap')
_uv.uv.foreach_set('vector', [0.375, 0.0, 0.625, 0.0, 0.625, 0.25, 0.375, 0.25, 0.375, 0.25, 0.625, 0.25, 0.625, 0.5, 0.375, 0.5, 0.375, 0.5, 0.625, 0.5, 0.625, 0.75, 0.375, 0.75, 0.375, 0.75, 0.625, 0.75, 0.625, 1.0, 0.375, 1.0, 0.125, 0.5, 0.375, 0.5, 0.375, 0.75, 0.125, 0.75, 0.625, 0.5, 0.875, 0.5, 0.875, 0.75, 0.625, 0.75])
me_cube_541.use_remesh_fix_poles = True
me_cube_541.use_remesh_preserve_attributes = False
me_cube_541.update()
me_cube_542 = bpy.data.meshes.new('Cube.542')
me_cube_542.from_pydata([(-0.05, -0.05, -0.05), (-0.05, -0.05, 0.05), (-0.05, 0.05, -0.05), (-0.05, 0.05, 0.05), (0.05, -0.05, -0.05), (0.05, -0.05, 0.05), (0.05, 0.05, -0.05), (0.05, 0.05, 0.05)], [], [(0, 1, 3, 2), (2, 3, 7, 6), (6, 7, 5, 4), (4, 5, 1, 0), (2, 6, 4, 0), (7, 3, 1, 5)])
_uv = me_cube_542.uv_layers.new(name='UVMap')
_uv.uv.foreach_set('vector', [0.375, 0.0, 0.625, 0.0, 0.625, 0.25, 0.375, 0.25, 0.375, 0.25, 0.625, 0.25, 0.625, 0.5, 0.375, 0.5, 0.375, 0.5, 0.625, 0.5, 0.625, 0.75, 0.375, 0.75, 0.375, 0.75, 0.625, 0.75, 0.625, 1.0, 0.375, 1.0, 0.125, 0.5, 0.375, 0.5, 0.375, 0.75, 0.125, 0.75, 0.625, 0.5, 0.875, 0.5, 0.875, 0.75, 0.625, 0.75])
me_cube_542.use_remesh_fix_poles = True
me_cube_542.use_remesh_preserve_attributes = False
me_cube_542.update()
me_cube_543 = bpy.data.meshes.new('Cube.543')
me_cube_543.from_pydata([(-0.05, -0.05, -0.05), (-0.05, -0.05, 0.05), (-0.05, 0.05, -0.05), (-0.05, 0.05, 0.05), (0.05, -0.05, -0.05), (0.05, -0.05, 0.05), (0.05, 0.05, -0.05), (0.05, 0.05, 0.05)], [], [(0, 1, 3, 2), (2, 3, 7, 6), (6, 7, 5, 4), (4, 5, 1, 0), (2, 6, 4, 0), (7, 3, 1, 5)])
_uv = me_cube_543.uv_layers.new(name='UVMap')
_uv.uv.foreach_set('vector', [0.375, 0.0, 0.625, 0.0, 0.625, 0.25, 0.375, 0.25, 0.375, 0.25, 0.625, 0.25, 0.625, 0.5, 0.375, 0.5, 0.375, 0.5, 0.625, 0.5, 0.625, 0.75, 0.375, 0.75, 0.375, 0.75, 0.625, 0.75, 0.625, 1.0, 0.375, 1.0, 0.125, 0.5, 0.375, 0.5, 0.375, 0.75, 0.125, 0.75, 0.625, 0.5, 0.875, 0.5, 0.875, 0.75, 0.625, 0.75])
me_cube_543.use_remesh_fix_poles = True
me_cube_543.use_remesh_preserve_attributes = False
me_cube_543.update()
me_cube_544 = bpy.data.meshes.new('Cube.544')
me_cube_544.from_pydata([(-0.05, -0.05, -0.05), (-0.05, -0.05, 0.05), (-0.05, 0.05, -0.05), (-0.05, 0.05, 0.05), (0.05, -0.05, -0.05), (0.05, -0.05, 0.05), (0.05, 0.05, -0.05), (0.05, 0.05, 0.05)], [], [(0, 1, 3, 2), (2, 3, 7, 6), (6, 7, 5, 4), (4, 5, 1, 0), (2, 6, 4, 0), (7, 3, 1, 5)])
_uv = me_cube_544.uv_layers.new(name='UVMap')
_uv.uv.foreach_set('vector', [0.375, 0.0, 0.625, 0.0, 0.625, 0.25, 0.375, 0.25, 0.375, 0.25, 0.625, 0.25, 0.625, 0.5, 0.375, 0.5, 0.375, 0.5, 0.625, 0.5, 0.625, 0.75, 0.375, 0.75, 0.375, 0.75, 0.625, 0.75, 0.625, 1.0, 0.375, 1.0, 0.125, 0.5, 0.375, 0.5, 0.375, 0.75, 0.125, 0.75, 0.625, 0.5, 0.875, 0.5, 0.875, 0.75, 0.625, 0.75])
me_cube_544.use_remesh_fix_poles = True
me_cube_544.use_remesh_preserve_attributes = False
me_cube_544.update()
me_cube_545 = bpy.data.meshes.new('Cube.545')
me_cube_545.from_pydata([(-0.05, -0.05, -0.05), (-0.05, -0.05, 0.05), (-0.05, 0.05, -0.05), (-0.05, 0.05, 0.05), (0.05, -0.05, -0.05), (0.05, -0.05, 0.05), (0.05, 0.05, -0.05), (0.05, 0.05, 0.05)], [], [(0, 1, 3, 2), (2, 3, 7, 6), (6, 7, 5, 4), (4, 5, 1, 0), (2, 6, 4, 0), (7, 3, 1, 5)])
_uv = me_cube_545.uv_layers.new(name='UVMap')
_uv.uv.foreach_set('vector', [0.375, 0.0, 0.625, 0.0, 0.625, 0.25, 0.375, 0.25, 0.375, 0.25, 0.625, 0.25, 0.625, 0.5, 0.375, 0.5, 0.375, 0.5, 0.625, 0.5, 0.625, 0.75, 0.375, 0.75, 0.375, 0.75, 0.625, 0.75, 0.625, 1.0, 0.375, 1.0, 0.125, 0.5, 0.375, 0.5, 0.375, 0.75, 0.125, 0.75, 0.625, 0.5, 0.875, 0.5, 0.875, 0.75, 0.625, 0.75])
me_cube_545.use_remesh_fix_poles = True
me_cube_545.use_remesh_preserve_attributes = False
me_cube_545.update()
me_cube_546 = bpy.data.meshes.new('Cube.546')
me_cube_546.from_pydata([(-0.05, -0.05, -0.05), (-0.05, -0.05, 0.05), (-0.05, 0.05, -0.05), (-0.05, 0.05, 0.05), (0.05, -0.05, -0.05), (0.05, -0.05, 0.05), (0.05, 0.05, -0.05), (0.05, 0.05, 0.05)], [], [(0, 1, 3, 2), (2, 3, 7, 6), (6, 7, 5, 4), (4, 5, 1, 0), (2, 6, 4, 0), (7, 3, 1, 5)])
_uv = me_cube_546.uv_layers.new(name='UVMap')
_uv.uv.foreach_set('vector', [0.375, 0.0, 0.625, 0.0, 0.625, 0.25, 0.375, 0.25, 0.375, 0.25, 0.625, 0.25, 0.625, 0.5, 0.375, 0.5, 0.375, 0.5, 0.625, 0.5, 0.625, 0.75, 0.375, 0.75, 0.375, 0.75, 0.625, 0.75, 0.625, 1.0, 0.375, 1.0, 0.125, 0.5, 0.375, 0.5, 0.375, 0.75, 0.125, 0.75, 0.625, 0.5, 0.875, 0.5, 0.875, 0.75, 0.625, 0.75])
me_cube_546.use_remesh_fix_poles = True
me_cube_546.use_remesh_preserve_attributes = False
me_cube_546.update()
me_cube_547 = bpy.data.meshes.new('Cube.547')
me_cube_547.from_pydata([(-0.05, -0.05, -0.05), (-0.05, -0.05, 0.05), (-0.05, 0.05, -0.05), (-0.05, 0.05, 0.05), (0.05, -0.05, -0.05), (0.05, -0.05, 0.05), (0.05, 0.05, -0.05), (0.05, 0.05, 0.05)], [], [(0, 1, 3, 2), (2, 3, 7, 6), (6, 7, 5, 4), (4, 5, 1, 0), (2, 6, 4, 0), (7, 3, 1, 5)])
_uv = me_cube_547.uv_layers.new(name='UVMap')
_uv.uv.foreach_set('vector', [0.375, 0.0, 0.625, 0.0, 0.625, 0.25, 0.375, 0.25, 0.375, 0.25, 0.625, 0.25, 0.625, 0.5, 0.375, 0.5, 0.375, 0.5, 0.625, 0.5, 0.625, 0.75, 0.375, 0.75, 0.375, 0.75, 0.625, 0.75, 0.625, 1.0, 0.375, 1.0, 0.125, 0.5, 0.375, 0.5, 0.375, 0.75, 0.125, 0.75, 0.625, 0.5, 0.875, 0.5, 0.875, 0.75, 0.625, 0.75])
me_cube_547.use_remesh_fix_poles = True
me_cube_547.use_remesh_preserve_attributes = False
me_cube_547.update()
me_cube_548 = bpy.data.meshes.new('Cube.548')
me_cube_548.from_pydata([(-0.05, -0.05, -0.05), (-0.05, -0.05, 0.05), (-0.05, 0.05, -0.05), (-0.05, 0.05, 0.05), (0.05, -0.05, -0.05), (0.05, -0.05, 0.05), (0.05, 0.05, -0.05), (0.05, 0.05, 0.05)], [], [(0, 1, 3, 2), (2, 3, 7, 6), (6, 7, 5, 4), (4, 5, 1, 0), (2, 6, 4, 0), (7, 3, 1, 5)])
_uv = me_cube_548.uv_layers.new(name='UVMap')
_uv.uv.foreach_set('vector', [0.375, 0.0, 0.625, 0.0, 0.625, 0.25, 0.375, 0.25, 0.375, 0.25, 0.625, 0.25, 0.625, 0.5, 0.375, 0.5, 0.375, 0.5, 0.625, 0.5, 0.625, 0.75, 0.375, 0.75, 0.375, 0.75, 0.625, 0.75, 0.625, 1.0, 0.375, 1.0, 0.125, 0.5, 0.375, 0.5, 0.375, 0.75, 0.125, 0.75, 0.625, 0.5, 0.875, 0.5, 0.875, 0.75, 0.625, 0.75])
me_cube_548.use_remesh_fix_poles = True
me_cube_548.use_remesh_preserve_attributes = False
me_cube_548.update()
me_cube_549 = bpy.data.meshes.new('Cube.549')
me_cube_549.from_pydata([(-0.05, -0.05, -0.05), (-0.05, -0.05, 0.05), (-0.05, 0.05, -0.05), (-0.05, 0.05, 0.05), (0.05, -0.05, -0.05), (0.05, -0.05, 0.05), (0.05, 0.05, -0.05), (0.05, 0.05, 0.05)], [], [(0, 1, 3, 2), (2, 3, 7, 6), (6, 7, 5, 4), (4, 5, 1, 0), (2, 6, 4, 0), (7, 3, 1, 5)])
_uv = me_cube_549.uv_layers.new(name='UVMap')
_uv.uv.foreach_set('vector', [0.375, 0.0, 0.625, 0.0, 0.625, 0.25, 0.375, 0.25, 0.375, 0.25, 0.625, 0.25, 0.625, 0.5, 0.375, 0.5, 0.375, 0.5, 0.625, 0.5, 0.625, 0.75, 0.375, 0.75, 0.375, 0.75, 0.625, 0.75, 0.625, 1.0, 0.375, 1.0, 0.125, 0.5, 0.375, 0.5, 0.375, 0.75, 0.125, 0.75, 0.625, 0.5, 0.875, 0.5, 0.875, 0.75, 0.625, 0.75])
me_cube_549.use_remesh_fix_poles = True
me_cube_549.use_remesh_preserve_attributes = False
me_cube_549.update()
me_cube_550 = bpy.data.meshes.new('Cube.550')
me_cube_550.from_pydata([(-0.05, -0.05, -0.05), (-0.05, -0.05, 0.05), (-0.05, 0.05, -0.05), (-0.05, 0.05, 0.05), (0.05, -0.05, -0.05), (0.05, -0.05, 0.05), (0.05, 0.05, -0.05), (0.05, 0.05, 0.05)], [], [(0, 1, 3, 2), (2, 3, 7, 6), (6, 7, 5, 4), (4, 5, 1, 0), (2, 6, 4, 0), (7, 3, 1, 5)])
_uv = me_cube_550.uv_layers.new(name='UVMap')
_uv.uv.foreach_set('vector', [0.375, 0.0, 0.625, 0.0, 0.625, 0.25, 0.375, 0.25, 0.375, 0.25, 0.625, 0.25, 0.625, 0.5, 0.375, 0.5, 0.375, 0.5, 0.625, 0.5, 0.625, 0.75, 0.375, 0.75, 0.375, 0.75, 0.625, 0.75, 0.625, 1.0, 0.375, 1.0, 0.125, 0.5, 0.375, 0.5, 0.375, 0.75, 0.125, 0.75, 0.625, 0.5, 0.875, 0.5, 0.875, 0.75, 0.625, 0.75])
me_cube_550.use_remesh_fix_poles = True
me_cube_550.use_remesh_preserve_attributes = False
me_cube_550.update()
me_cube_551 = bpy.data.meshes.new('Cube.551')
me_cube_551.from_pydata([(-0.05, -0.05, -0.05), (-0.05, -0.05, 0.05), (-0.05, 0.05, -0.05), (-0.05, 0.05, 0.05), (0.05, -0.05, -0.05), (0.05, -0.05, 0.05), (0.05, 0.05, -0.05), (0.05, 0.05, 0.05)], [], [(0, 1, 3, 2), (2, 3, 7, 6), (6, 7, 5, 4), (4, 5, 1, 0), (2, 6, 4, 0), (7, 3, 1, 5)])
_uv = me_cube_551.uv_layers.new(name='UVMap')
_uv.uv.foreach_set('vector', [0.375, 0.0, 0.625, 0.0, 0.625, 0.25, 0.375, 0.25, 0.375, 0.25, 0.625, 0.25, 0.625, 0.5, 0.375, 0.5, 0.375, 0.5, 0.625, 0.5, 0.625, 0.75, 0.375, 0.75, 0.375, 0.75, 0.625, 0.75, 0.625, 1.0, 0.375, 1.0, 0.125, 0.5, 0.375, 0.5, 0.375, 0.75, 0.125, 0.75, 0.625, 0.5, 0.875, 0.5, 0.875, 0.75, 0.625, 0.75])
me_cube_551.use_remesh_fix_poles = True
me_cube_551.use_remesh_preserve_attributes = False
me_cube_551.update()
me_cube_552 = bpy.data.meshes.new('Cube.552')
me_cube_552.from_pydata([(-0.05, -0.05, -0.05), (-0.05, -0.05, 0.05), (-0.05, 0.05, -0.05), (-0.05, 0.05, 0.05), (0.05, -0.05, -0.05), (0.05, -0.05, 0.05), (0.05, 0.05, -0.05), (0.05, 0.05, 0.05)], [], [(0, 1, 3, 2), (2, 3, 7, 6), (6, 7, 5, 4), (4, 5, 1, 0), (2, 6, 4, 0), (7, 3, 1, 5)])
_uv = me_cube_552.uv_layers.new(name='UVMap')
_uv.uv.foreach_set('vector', [0.375, 0.0, 0.625, 0.0, 0.625, 0.25, 0.375, 0.25, 0.375, 0.25, 0.625, 0.25, 0.625, 0.5, 0.375, 0.5, 0.375, 0.5, 0.625, 0.5, 0.625, 0.75, 0.375, 0.75, 0.375, 0.75, 0.625, 0.75, 0.625, 1.0, 0.375, 1.0, 0.125, 0.5, 0.375, 0.5, 0.375, 0.75, 0.125, 0.75, 0.625, 0.5, 0.875, 0.5, 0.875, 0.75, 0.625, 0.75])
me_cube_552.use_remesh_fix_poles = True
me_cube_552.use_remesh_preserve_attributes = False
me_cube_552.update()
me_cube_553 = bpy.data.meshes.new('Cube.553')
me_cube_553.from_pydata([(-0.05, -0.05, -0.05), (-0.05, -0.05, 0.05), (-0.05, 0.05, -0.05), (-0.05, 0.05, 0.05), (0.05, -0.05, -0.05), (0.05, -0.05, 0.05), (0.05, 0.05, -0.05), (0.05, 0.05, 0.05)], [], [(0, 1, 3, 2), (2, 3, 7, 6), (6, 7, 5, 4), (4, 5, 1, 0), (2, 6, 4, 0), (7, 3, 1, 5)])
_uv = me_cube_553.uv_layers.new(name='UVMap')
_uv.uv.foreach_set('vector', [0.375, 0.0, 0.625, 0.0, 0.625, 0.25, 0.375, 0.25, 0.375, 0.25, 0.625, 0.25, 0.625, 0.5, 0.375, 0.5, 0.375, 0.5, 0.625, 0.5, 0.625, 0.75, 0.375, 0.75, 0.375, 0.75, 0.625, 0.75, 0.625, 1.0, 0.375, 1.0, 0.125, 0.5, 0.375, 0.5, 0.375, 0.75, 0.125, 0.75, 0.625, 0.5, 0.875, 0.5, 0.875, 0.75, 0.625, 0.75])
me_cube_553.use_remesh_fix_poles = True
me_cube_553.use_remesh_preserve_attributes = False
me_cube_553.update()
me_cube_554 = bpy.data.meshes.new('Cube.554')
me_cube_554.from_pydata([(-0.05, -0.05, -0.05), (-0.05, -0.05, 0.05), (-0.05, 0.05, -0.05), (-0.05, 0.05, 0.05), (0.05, -0.05, -0.05), (0.05, -0.05, 0.05), (0.05, 0.05, -0.05), (0.05, 0.05, 0.05)], [], [(0, 1, 3, 2), (2, 3, 7, 6), (6, 7, 5, 4), (4, 5, 1, 0), (2, 6, 4, 0), (7, 3, 1, 5)])
_uv = me_cube_554.uv_layers.new(name='UVMap')
_uv.uv.foreach_set('vector', [0.375, 0.0, 0.625, 0.0, 0.625, 0.25, 0.375, 0.25, 0.375, 0.25, 0.625, 0.25, 0.625, 0.5, 0.375, 0.5, 0.375, 0.5, 0.625, 0.5, 0.625, 0.75, 0.375, 0.75, 0.375, 0.75, 0.625, 0.75, 0.625, 1.0, 0.375, 1.0, 0.125, 0.5, 0.375, 0.5, 0.375, 0.75, 0.125, 0.75, 0.625, 0.5, 0.875, 0.5, 0.875, 0.75, 0.625, 0.75])
me_cube_554.use_remesh_fix_poles = True
me_cube_554.use_remesh_preserve_attributes = False
me_cube_554.update()
me_cube_555 = bpy.data.meshes.new('Cube.555')
me_cube_555.from_pydata([(-0.05, -0.05, -0.05), (-0.05, -0.05, 0.05), (-0.05, 0.05, -0.05), (-0.05, 0.05, 0.05), (0.05, -0.05, -0.05), (0.05, -0.05, 0.05), (0.05, 0.05, -0.05), (0.05, 0.05, 0.05)], [], [(0, 1, 3, 2), (2, 3, 7, 6), (6, 7, 5, 4), (4, 5, 1, 0), (2, 6, 4, 0), (7, 3, 1, 5)])
_uv = me_cube_555.uv_layers.new(name='UVMap')
_uv.uv.foreach_set('vector', [0.375, 0.0, 0.625, 0.0, 0.625, 0.25, 0.375, 0.25, 0.375, 0.25, 0.625, 0.25, 0.625, 0.5, 0.375, 0.5, 0.375, 0.5, 0.625, 0.5, 0.625, 0.75, 0.375, 0.75, 0.375, 0.75, 0.625, 0.75, 0.625, 1.0, 0.375, 1.0, 0.125, 0.5, 0.375, 0.5, 0.375, 0.75, 0.125, 0.75, 0.625, 0.5, 0.875, 0.5, 0.875, 0.75, 0.625, 0.75])
me_cube_555.use_remesh_fix_poles = True
me_cube_555.use_remesh_preserve_attributes = False
me_cube_555.update()
me_cube_556 = bpy.data.meshes.new('Cube.556')
me_cube_556.from_pydata([(-0.05, -0.05, -0.05), (-0.05, -0.05, 0.05), (-0.05, 0.05, -0.05), (-0.05, 0.05, 0.05), (0.05, -0.05, -0.05), (0.05, -0.05, 0.05), (0.05, 0.05, -0.05), (0.05, 0.05, 0.05)], [], [(0, 1, 3, 2), (2, 3, 7, 6), (6, 7, 5, 4), (4, 5, 1, 0), (2, 6, 4, 0), (7, 3, 1, 5)])
_uv = me_cube_556.uv_layers.new(name='UVMap')
_uv.uv.foreach_set('vector', [0.375, 0.0, 0.625, 0.0, 0.625, 0.25, 0.375, 0.25, 0.375, 0.25, 0.625, 0.25, 0.625, 0.5, 0.375, 0.5, 0.375, 0.5, 0.625, 0.5, 0.625, 0.75, 0.375, 0.75, 0.375, 0.75, 0.625, 0.75, 0.625, 1.0, 0.375, 1.0, 0.125, 0.5, 0.375, 0.5, 0.375, 0.75, 0.125, 0.75, 0.625, 0.5, 0.875, 0.5, 0.875, 0.75, 0.625, 0.75])
me_cube_556.use_remesh_fix_poles = True
me_cube_556.use_remesh_preserve_attributes = False
me_cube_556.update()
me_cube_557 = bpy.data.meshes.new('Cube.557')
me_cube_557.from_pydata([(-0.05, -0.05, -0.05), (-0.05, -0.05, 0.05), (-0.05, 0.05, -0.05), (-0.05, 0.05, 0.05), (0.05, -0.05, -0.05), (0.05, -0.05, 0.05), (0.05, 0.05, -0.05), (0.05, 0.05, 0.05)], [], [(0, 1, 3, 2), (2, 3, 7, 6), (6, 7, 5, 4), (4, 5, 1, 0), (2, 6, 4, 0), (7, 3, 1, 5)])
_uv = me_cube_557.uv_layers.new(name='UVMap')
_uv.uv.foreach_set('vector', [0.375, 0.0, 0.625, 0.0, 0.625, 0.25, 0.375, 0.25, 0.375, 0.25, 0.625, 0.25, 0.625, 0.5, 0.375, 0.5, 0.375, 0.5, 0.625, 0.5, 0.625, 0.75, 0.375, 0.75, 0.375, 0.75, 0.625, 0.75, 0.625, 1.0, 0.375, 1.0, 0.125, 0.5, 0.375, 0.5, 0.375, 0.75, 0.125, 0.75, 0.625, 0.5, 0.875, 0.5, 0.875, 0.75, 0.625, 0.75])
me_cube_557.use_remesh_fix_poles = True
me_cube_557.use_remesh_preserve_attributes = False
me_cube_557.update()
me_cube_558 = bpy.data.meshes.new('Cube.558')
me_cube_558.from_pydata([(-0.05, -0.05, -0.05), (-0.05, -0.05, 0.05), (-0.05, 0.05, -0.05), (-0.05, 0.05, 0.05), (0.05, -0.05, -0.05), (0.05, -0.05, 0.05), (0.05, 0.05, -0.05), (0.05, 0.05, 0.05)], [], [(0, 1, 3, 2), (2, 3, 7, 6), (6, 7, 5, 4), (4, 5, 1, 0), (2, 6, 4, 0), (7, 3, 1, 5)])
_uv = me_cube_558.uv_layers.new(name='UVMap')
_uv.uv.foreach_set('vector', [0.375, 0.0, 0.625, 0.0, 0.625, 0.25, 0.375, 0.25, 0.375, 0.25, 0.625, 0.25, 0.625, 0.5, 0.375, 0.5, 0.375, 0.5, 0.625, 0.5, 0.625, 0.75, 0.375, 0.75, 0.375, 0.75, 0.625, 0.75, 0.625, 1.0, 0.375, 1.0, 0.125, 0.5, 0.375, 0.5, 0.375, 0.75, 0.125, 0.75, 0.625, 0.5, 0.875, 0.5, 0.875, 0.75, 0.625, 0.75])
me_cube_558.use_remesh_fix_poles = True
me_cube_558.use_remesh_preserve_attributes = False
me_cube_558.update()
me_cube_559 = bpy.data.meshes.new('Cube.559')
me_cube_559.from_pydata([(-0.05, -0.05, -0.05), (-0.05, -0.05, 0.05), (-0.05, 0.05, -0.05), (-0.05, 0.05, 0.05), (0.05, -0.05, -0.05), (0.05, -0.05, 0.05), (0.05, 0.05, -0.05), (0.05, 0.05, 0.05)], [], [(0, 1, 3, 2), (2, 3, 7, 6), (6, 7, 5, 4), (4, 5, 1, 0), (2, 6, 4, 0), (7, 3, 1, 5)])
_uv = me_cube_559.uv_layers.new(name='UVMap')
_uv.uv.foreach_set('vector', [0.375, 0.0, 0.625, 0.0, 0.625, 0.25, 0.375, 0.25, 0.375, 0.25, 0.625, 0.25, 0.625, 0.5, 0.375, 0.5, 0.375, 0.5, 0.625, 0.5, 0.625, 0.75, 0.375, 0.75, 0.375, 0.75, 0.625, 0.75, 0.625, 1.0, 0.375, 1.0, 0.125, 0.5, 0.375, 0.5, 0.375, 0.75, 0.125, 0.75, 0.625, 0.5, 0.875, 0.5, 0.875, 0.75, 0.625, 0.75])
me_cube_559.use_remesh_fix_poles = True
me_cube_559.use_remesh_preserve_attributes = False
me_cube_559.update()
me_cube_560 = bpy.data.meshes.new('Cube.560')
me_cube_560.from_pydata([(-0.05, -0.05, -0.05), (-0.05, -0.05, 0.05), (-0.05, 0.05, -0.05), (-0.05, 0.05, 0.05), (0.05, -0.05, -0.05), (0.05, -0.05, 0.05), (0.05, 0.05, -0.05), (0.05, 0.05, 0.05)], [], [(0, 1, 3, 2), (2, 3, 7, 6), (6, 7, 5, 4), (4, 5, 1, 0), (2, 6, 4, 0), (7, 3, 1, 5)])
_uv = me_cube_560.uv_layers.new(name='UVMap')
_uv.uv.foreach_set('vector', [0.375, 0.0, 0.625, 0.0, 0.625, 0.25, 0.375, 0.25, 0.375, 0.25, 0.625, 0.25, 0.625, 0.5, 0.375, 0.5, 0.375, 0.5, 0.625, 0.5, 0.625, 0.75, 0.375, 0.75, 0.375, 0.75, 0.625, 0.75, 0.625, 1.0, 0.375, 1.0, 0.125, 0.5, 0.375, 0.5, 0.375, 0.75, 0.125, 0.75, 0.625, 0.5, 0.875, 0.5, 0.875, 0.75, 0.625, 0.75])
me_cube_560.use_remesh_fix_poles = True
me_cube_560.use_remesh_preserve_attributes = False
me_cube_560.update()
me_cube_561 = bpy.data.meshes.new('Cube.561')
me_cube_561.from_pydata([(-0.05, -0.05, -0.05), (-0.05, -0.05, 0.05), (-0.05, 0.05, -0.05), (-0.05, 0.05, 0.05), (0.05, -0.05, -0.05), (0.05, -0.05, 0.05), (0.05, 0.05, -0.05), (0.05, 0.05, 0.05)], [], [(0, 1, 3, 2), (2, 3, 7, 6), (6, 7, 5, 4), (4, 5, 1, 0), (2, 6, 4, 0), (7, 3, 1, 5)])
_uv = me_cube_561.uv_layers.new(name='UVMap')
_uv.uv.foreach_set('vector', [0.375, 0.0, 0.625, 0.0, 0.625, 0.25, 0.375, 0.25, 0.375, 0.25, 0.625, 0.25, 0.625, 0.5, 0.375, 0.5, 0.375, 0.5, 0.625, 0.5, 0.625, 0.75, 0.375, 0.75, 0.375, 0.75, 0.625, 0.75, 0.625, 1.0, 0.375, 1.0, 0.125, 0.5, 0.375, 0.5, 0.375, 0.75, 0.125, 0.75, 0.625, 0.5, 0.875, 0.5, 0.875, 0.75, 0.625, 0.75])
me_cube_561.use_remesh_fix_poles = True
me_cube_561.use_remesh_preserve_attributes = False
me_cube_561.update()
me_cube_562 = bpy.data.meshes.new('Cube.562')
me_cube_562.from_pydata([(-0.05, -0.05, -0.05), (-0.05, -0.05, 0.05), (-0.05, 0.05, -0.05), (-0.05, 0.05, 0.05), (0.05, -0.05, -0.05), (0.05, -0.05, 0.05), (0.05, 0.05, -0.05), (0.05, 0.05, 0.05)], [], [(0, 1, 3, 2), (2, 3, 7, 6), (6, 7, 5, 4), (4, 5, 1, 0), (2, 6, 4, 0), (7, 3, 1, 5)])
_uv = me_cube_562.uv_layers.new(name='UVMap')
_uv.uv.foreach_set('vector', [0.375, 0.0, 0.625, 0.0, 0.625, 0.25, 0.375, 0.25, 0.375, 0.25, 0.625, 0.25, 0.625, 0.5, 0.375, 0.5, 0.375, 0.5, 0.625, 0.5, 0.625, 0.75, 0.375, 0.75, 0.375, 0.75, 0.625, 0.75, 0.625, 1.0, 0.375, 1.0, 0.125, 0.5, 0.375, 0.5, 0.375, 0.75, 0.125, 0.75, 0.625, 0.5, 0.875, 0.5, 0.875, 0.75, 0.625, 0.75])
me_cube_562.use_remesh_fix_poles = True
me_cube_562.use_remesh_preserve_attributes = False
me_cube_562.update()
me_cube_563 = bpy.data.meshes.new('Cube.563')
me_cube_563.from_pydata([(-0.05, -0.05, -0.05), (-0.05, -0.05, 0.05), (-0.05, 0.05, -0.05), (-0.05, 0.05, 0.05), (0.05, -0.05, -0.05), (0.05, -0.05, 0.05), (0.05, 0.05, -0.05), (0.05, 0.05, 0.05)], [], [(0, 1, 3, 2), (2, 3, 7, 6), (6, 7, 5, 4), (4, 5, 1, 0), (2, 6, 4, 0), (7, 3, 1, 5)])
_uv = me_cube_563.uv_layers.new(name='UVMap')
_uv.uv.foreach_set('vector', [0.375, 0.0, 0.625, 0.0, 0.625, 0.25, 0.375, 0.25, 0.375, 0.25, 0.625, 0.25, 0.625, 0.5, 0.375, 0.5, 0.375, 0.5, 0.625, 0.5, 0.625, 0.75, 0.375, 0.75, 0.375, 0.75, 0.625, 0.75, 0.625, 1.0, 0.375, 1.0, 0.125, 0.5, 0.375, 0.5, 0.375, 0.75, 0.125, 0.75, 0.625, 0.5, 0.875, 0.5, 0.875, 0.75, 0.625, 0.75])
me_cube_563.use_remesh_fix_poles = True
me_cube_563.use_remesh_preserve_attributes = False
me_cube_563.update()
me_cube_564 = bpy.data.meshes.new('Cube.564')
me_cube_564.from_pydata([(-0.05, -0.05, -0.05), (-0.05, -0.05, 0.05), (-0.05, 0.05, -0.05), (-0.05, 0.05, 0.05), (0.05, -0.05, -0.05), (0.05, -0.05, 0.05), (0.05, 0.05, -0.05), (0.05, 0.05, 0.05)], [], [(0, 1, 3, 2), (2, 3, 7, 6), (6, 7, 5, 4), (4, 5, 1, 0), (2, 6, 4, 0), (7, 3, 1, 5)])
_uv = me_cube_564.uv_layers.new(name='UVMap')
_uv.uv.foreach_set('vector', [0.375, 0.0, 0.625, 0.0, 0.625, 0.25, 0.375, 0.25, 0.375, 0.25, 0.625, 0.25, 0.625, 0.5, 0.375, 0.5, 0.375, 0.5, 0.625, 0.5, 0.625, 0.75, 0.375, 0.75, 0.375, 0.75, 0.625, 0.75, 0.625, 1.0, 0.375, 1.0, 0.125, 0.5, 0.375, 0.5, 0.375, 0.75, 0.125, 0.75, 0.625, 0.5, 0.875, 0.5, 0.875, 0.75, 0.625, 0.75])
me_cube_564.use_remesh_fix_poles = True
me_cube_564.use_remesh_preserve_attributes = False
me_cube_564.update()
me_cube_565 = bpy.data.meshes.new('Cube.565')
me_cube_565.from_pydata([(-0.05, -0.05, -0.05), (-0.05, -0.05, 0.05), (-0.05, 0.05, -0.05), (-0.05, 0.05, 0.05), (0.05, -0.05, -0.05), (0.05, -0.05, 0.05), (0.05, 0.05, -0.05), (0.05, 0.05, 0.05)], [], [(0, 1, 3, 2), (2, 3, 7, 6), (6, 7, 5, 4), (4, 5, 1, 0), (2, 6, 4, 0), (7, 3, 1, 5)])
_uv = me_cube_565.uv_layers.new(name='UVMap')
_uv.uv.foreach_set('vector', [0.375, 0.0, 0.625, 0.0, 0.625, 0.25, 0.375, 0.25, 0.375, 0.25, 0.625, 0.25, 0.625, 0.5, 0.375, 0.5, 0.375, 0.5, 0.625, 0.5, 0.625, 0.75, 0.375, 0.75, 0.375, 0.75, 0.625, 0.75, 0.625, 1.0, 0.375, 1.0, 0.125, 0.5, 0.375, 0.5, 0.375, 0.75, 0.125, 0.75, 0.625, 0.5, 0.875, 0.5, 0.875, 0.75, 0.625, 0.75])
me_cube_565.use_remesh_fix_poles = True
me_cube_565.use_remesh_preserve_attributes = False
me_cube_565.update()
me_cube_566 = bpy.data.meshes.new('Cube.566')
me_cube_566.from_pydata([(-0.05, -0.05, -0.05), (-0.05, -0.05, 0.05), (-0.05, 0.05, -0.05), (-0.05, 0.05, 0.05), (0.05, -0.05, -0.05), (0.05, -0.05, 0.05), (0.05, 0.05, -0.05), (0.05, 0.05, 0.05)], [], [(0, 1, 3, 2), (2, 3, 7, 6), (6, 7, 5, 4), (4, 5, 1, 0), (2, 6, 4, 0), (7, 3, 1, 5)])
_uv = me_cube_566.uv_layers.new(name='UVMap')
_uv.uv.foreach_set('vector', [0.375, 0.0, 0.625, 0.0, 0.625, 0.25, 0.375, 0.25, 0.375, 0.25, 0.625, 0.25, 0.625, 0.5, 0.375, 0.5, 0.375, 0.5, 0.625, 0.5, 0.625, 0.75, 0.375, 0.75, 0.375, 0.75, 0.625, 0.75, 0.625, 1.0, 0.375, 1.0, 0.125, 0.5, 0.375, 0.5, 0.375, 0.75, 0.125, 0.75, 0.625, 0.5, 0.875, 0.5, 0.875, 0.75, 0.625, 0.75])
me_cube_566.use_remesh_fix_poles = True
me_cube_566.use_remesh_preserve_attributes = False
me_cube_566.update()
me_cube_567 = bpy.data.meshes.new('Cube.567')
me_cube_567.from_pydata([(-0.05, -0.05, -0.05), (-0.05, -0.05, 0.05), (-0.05, 0.05, -0.05), (-0.05, 0.05, 0.05), (0.05, -0.05, -0.05), (0.05, -0.05, 0.05), (0.05, 0.05, -0.05), (0.05, 0.05, 0.05)], [], [(0, 1, 3, 2), (2, 3, 7, 6), (6, 7, 5, 4), (4, 5, 1, 0), (2, 6, 4, 0), (7, 3, 1, 5)])
_uv = me_cube_567.uv_layers.new(name='UVMap')
_uv.uv.foreach_set('vector', [0.375, 0.0, 0.625, 0.0, 0.625, 0.25, 0.375, 0.25, 0.375, 0.25, 0.625, 0.25, 0.625, 0.5, 0.375, 0.5, 0.375, 0.5, 0.625, 0.5, 0.625, 0.75, 0.375, 0.75, 0.375, 0.75, 0.625, 0.75, 0.625, 1.0, 0.375, 1.0, 0.125, 0.5, 0.375, 0.5, 0.375, 0.75, 0.125, 0.75, 0.625, 0.5, 0.875, 0.5, 0.875, 0.75, 0.625, 0.75])
me_cube_567.use_remesh_fix_poles = True
me_cube_567.use_remesh_preserve_attributes = False
me_cube_567.update()
me_cube_568 = bpy.data.meshes.new('Cube.568')
me_cube_568.from_pydata([(-0.05, -0.05, -0.05), (-0.05, -0.05, 0.05), (-0.05, 0.05, -0.05), (-0.05, 0.05, 0.05), (0.05, -0.05, -0.05), (0.05, -0.05, 0.05), (0.05, 0.05, -0.05), (0.05, 0.05, 0.05)], [], [(0, 1, 3, 2), (2, 3, 7, 6), (6, 7, 5, 4), (4, 5, 1, 0), (2, 6, 4, 0), (7, 3, 1, 5)])
_uv = me_cube_568.uv_layers.new(name='UVMap')
_uv.uv.foreach_set('vector', [0.375, 0.0, 0.625, 0.0, 0.625, 0.25, 0.375, 0.25, 0.375, 0.25, 0.625, 0.25, 0.625, 0.5, 0.375, 0.5, 0.375, 0.5, 0.625, 0.5, 0.625, 0.75, 0.375, 0.75, 0.375, 0.75, 0.625, 0.75, 0.625, 1.0, 0.375, 1.0, 0.125, 0.5, 0.375, 0.5, 0.375, 0.75, 0.125, 0.75, 0.625, 0.5, 0.875, 0.5, 0.875, 0.75, 0.625, 0.75])
me_cube_568.use_remesh_fix_poles = True
me_cube_568.use_remesh_preserve_attributes = False
me_cube_568.update()

# ---- objects
ob_cube = bpy.data.objects.new('Cube', me_cube_505)
ob_cube_001 = bpy.data.objects.new('Cube.001', me_cube_506)
ob_cube_002 = bpy.data.objects.new('Cube.002', me_cube_507)
ob_cube_003 = bpy.data.objects.new('Cube.003', me_cube_508)
ob_cube_004 = bpy.data.objects.new('Cube.004', me_cube_509)
ob_cube_005 = bpy.data.objects.new('Cube.005', me_cube_510)
ob_cube_006 = bpy.data.objects.new('Cube.006', me_cube_511)
ob_cube_007 = bpy.data.objects.new('Cube.007', me_cube_512)
ob_cube_008 = bpy.data.objects.new('Cube.008', me_cube_513)
ob_cube_009 = bpy.data.objects.new('Cube.009', me_cube_514)
ob_cube_010 = bpy.data.objects.new('Cube.010', me_cube_515)
ob_cube_011 = bpy.data.objects.new('Cube.011', me_cube_516)
ob_cube_012 = bpy.data.objects.new('Cube.012', me_cube_517)
ob_cube_013 = bpy.data.objects.new('Cube.013', me_cube_518)
ob_cube_014 = bpy.data.objects.new('Cube.014', me_cube_519)
ob_cube_015 = bpy.data.objects.new('Cube.015', me_cube_520)
ob_cube_016 = bpy.data.objects.new('Cube.016', me_cube_521)
ob_cube_017 = bpy.data.objects.new('Cube.017', me_cube_522)
ob_cube_018 = bpy.data.objects.new('Cube.018', me_cube_523)
ob_cube_019 = bpy.data.objects.new('Cube.019', me_cube_524)
ob_cube_020 = bpy.data.objects.new('Cube.020', me_cube_525)
ob_cube_021 = bpy.data.objects.new('Cube.021', me_cube_526)
ob_cube_022 = bpy.data.objects.new('Cube.022', me_cube_527)
ob_cube_023 = bpy.data.objects.new('Cube.023', me_cube_528)
ob_cube_024 = bpy.data.objects.new('Cube.024', me_cube_529)
ob_cube_025 = bpy.data.objects.new('Cube.025', me_cube_530)
ob_cube_026 = bpy.data.objects.new('Cube.026', me_cube_531)
ob_cube_027 = bpy.data.objects.new('Cube.027', me_cube_532)
ob_cube_028 = bpy.data.objects.new('Cube.028', me_cube_533)
ob_cube_029 = bpy.data.objects.new('Cube.029', me_cube_534)
ob_cube_030 = bpy.data.objects.new('Cube.030', me_cube_535)
ob_cube_031 = bpy.data.objects.new('Cube.031', me_cube_536)
ob_cube_032 = bpy.data.objects.new('Cube.032', me_cube_537)
ob_cube_033 = bpy.data.objects.new('Cube.033', me_cube_538)
ob_cube_034 = bpy.data.objects.new('Cube.034', me_cube_539)
ob_cube_035 = bpy.data.objects.new('Cube.035', me_cube_540)
ob_cube_036 = bpy.data.objects.new('Cube.036', me_cube_541)
ob_cube_037 = bpy.data.objects.new('Cube.037', me_cube_542)
ob_cube_038 = bpy.data.objects.new('Cube.038', me_cube_543)
ob_cube_039 = bpy.data.objects.new('Cube.039', me_cube_544)
ob_cube_040 = bpy.data.objects.new('Cube.040', me_cube_545)
ob_cube_041 = bpy.data.objects.new('Cube.041', me_cube_546)
ob_cube_042 = bpy.data.objects.new('Cube.042', me_cube_547)
ob_cube_043 = bpy.data.objects.new('Cube.043', me_cube_548)
ob_cube_044 = bpy.data.objects.new('Cube.044', me_cube_549)
ob_cube_045 = bpy.data.objects.new('Cube.045', me_cube_550)
ob_cube_046 = bpy.data.objects.new('Cube.046', me_cube_551)
ob_cube_047 = bpy.data.objects.new('Cube.047', me_cube_552)
ob_cube_048 = bpy.data.objects.new('Cube.048', me_cube_553)
ob_cube_049 = bpy.data.objects.new('Cube.049', me_cube_554)
ob_cube_050 = bpy.data.objects.new('Cube.050', me_cube_555)
ob_cube_051 = bpy.data.objects.new('Cube.051', me_cube_556)
ob_cube_052 = bpy.data.objects.new('Cube.052', me_cube_557)
ob_cube_053 = bpy.data.objects.new('Cube.053', me_cube_558)
ob_cube_054 = bpy.data.objects.new('Cube.054', me_cube_559)
ob_cube_055 = bpy.data.objects.new('Cube.055', me_cube_560)
ob_cube_056 = bpy.data.objects.new('Cube.056', me_cube_561)
ob_cube_057 = bpy.data.objects.new('Cube.057', me_cube_562)
ob_cube_058 = bpy.data.objects.new('Cube.058', me_cube_563)
ob_cube_059 = bpy.data.objects.new('Cube.059', me_cube_564)
ob_cube_060 = bpy.data.objects.new('Cube.060', me_cube_565)
ob_cube_061 = bpy.data.objects.new('Cube.061', me_cube_566)
ob_cube_062 = bpy.data.objects.new('Cube.062', me_cube_567)
ob_cube_063 = bpy.data.objects.new('Cube.063', me_cube_568)

# ---- transforms, parenting, visibility, modifiers, constraints
ob_cube.location = (0.2, 0.0, 0.0)
ob_cube_001.location = (0.3, 0.0, 0.0)
ob_cube_002.location = (0.4, 0.0, 0.0)
ob_cube_003.location = (0.5, 0.0, 0.0)
ob_cube_004.location = (1.2, 0.0, 0.0)
ob_cube_005.location = (1.3, 0.0, 0.0)
ob_cube_006.location = (1.4, 0.0, 0.0)
ob_cube_007.location = (1.5, 0.0, 0.0)
ob_cube_008.location = (0.2, 0.0, 0.1)
ob_cube_009.location = (0.3, 0.0, 0.1)
ob_cube_010.location = (0.4, 0.0, 0.1)
ob_cube_011.location = (0.5, 0.0, 0.1)
ob_cube_012.location = (1.2, 0.0, 0.1)
ob_cube_013.location = (1.3, 0.0, 0.1)
ob_cube_014.location = (1.4, 0.0, 0.1)
ob_cube_015.location = (1.5, 0.0, 0.1)
ob_cube_016.location = (0.2, 0.0, 0.2)
ob_cube_017.location = (0.3, 0.0, 0.2)
ob_cube_018.location = (0.4, 0.0, 0.2)
ob_cube_019.location = (0.5, 0.0, 0.2)
ob_cube_020.location = (0.6, 0.0, 0.2)
ob_cube_021.location = (0.7, 0.0, 0.2)
ob_cube_022.location = (0.8, 0.0, 0.2)
ob_cube_023.location = (0.9, 0.0, 0.2)
ob_cube_024.location = (1.0, 0.0, 0.2)
ob_cube_025.location = (1.1, 0.0, 0.2)
ob_cube_026.location = (1.2, 0.0, 0.2)
ob_cube_027.location = (1.3, 0.0, 0.2)
ob_cube_028.location = (0.2, 0.0, 0.3)
ob_cube_029.location = (0.3, 0.0, 0.3)
ob_cube_030.location = (0.4, 0.0, 0.3)
ob_cube_031.location = (0.5, 0.0, 0.3)
ob_cube_032.location = (0.6, 0.0, 0.3)
ob_cube_033.location = (0.7, 0.0, 0.3)
ob_cube_034.location = (0.8, 0.0, 0.3)
ob_cube_035.location = (0.9, 0.0, 0.3)
ob_cube_036.location = (1.0, 0.0, 0.3)
ob_cube_037.location = (1.1, 0.0, 0.3)
ob_cube_038.location = (1.2, 0.0, 0.3)
ob_cube_039.location = (1.3, 0.0, 0.3)
ob_cube_040.location = (1.4, 0.0, 0.3)
ob_cube_041.location = (1.5, 0.0, 0.3)
ob_cube_042.location = (1.6, 0.0, 0.3)
ob_cube_043.location = (1.7, 0.0, 0.3)
ob_cube_044.location = (0.6, 0.0, 0.4)
ob_cube_045.location = (0.7, 0.0, 0.4)
ob_cube_046.location = (0.8, 0.0, 0.4)
ob_cube_047.location = (0.9, 0.0, 0.4)
ob_cube_048.location = (1.0, 0.0, 0.4)
ob_cube_049.location = (1.1, 0.0, 0.4)
ob_cube_050.location = (1.2, 0.0, 0.4)
ob_cube_051.location = (1.3, 0.0, 0.4)
ob_cube_052.location = (1.2, 0.0, 0.5)
ob_cube_053.location = (1.3, 0.0, 0.5)
ob_cube_054.location = (1.4, 0.0, 0.5)
ob_cube_055.location = (1.5, 0.0, 0.5)
ob_cube_056.location = (1.6, 0.0, 0.5)
ob_cube_057.location = (1.7, 0.0, 0.5)
ob_cube_058.location = (1.8, 0.0, 0.5)
ob_cube_059.location = (1.9, 0.0, 0.5)
ob_cube_060.location = (1.4, 0.0, 0.6)
ob_cube_061.location = (1.5, 0.0, 0.6)
ob_cube_062.location = (1.6, 0.0, 0.6)
ob_cube_063.location = (1.7, 0.0, 0.6)

# ---- collection membership
col_collection.objects.link(ob_cube)
col_collection.objects.link(ob_cube_001)
col_collection.objects.link(ob_cube_002)
col_collection.objects.link(ob_cube_003)
col_collection.objects.link(ob_cube_004)
col_collection.objects.link(ob_cube_005)
col_collection.objects.link(ob_cube_006)
col_collection.objects.link(ob_cube_007)
col_collection.objects.link(ob_cube_008)
col_collection.objects.link(ob_cube_009)
col_collection.objects.link(ob_cube_010)
col_collection.objects.link(ob_cube_011)
col_collection.objects.link(ob_cube_012)
col_collection.objects.link(ob_cube_013)
col_collection.objects.link(ob_cube_014)
col_collection.objects.link(ob_cube_015)
col_collection.objects.link(ob_cube_016)
col_collection.objects.link(ob_cube_017)
col_collection.objects.link(ob_cube_018)
col_collection.objects.link(ob_cube_019)
col_collection.objects.link(ob_cube_020)
col_collection.objects.link(ob_cube_021)
col_collection.objects.link(ob_cube_022)
col_collection.objects.link(ob_cube_023)
col_collection.objects.link(ob_cube_024)
col_collection.objects.link(ob_cube_025)
col_collection.objects.link(ob_cube_026)
col_collection.objects.link(ob_cube_027)
col_collection.objects.link(ob_cube_028)
col_collection.objects.link(ob_cube_029)
col_collection.objects.link(ob_cube_030)
col_collection.objects.link(ob_cube_031)
col_collection.objects.link(ob_cube_032)
col_collection.objects.link(ob_cube_033)
col_collection.objects.link(ob_cube_034)
col_collection.objects.link(ob_cube_035)
col_collection.objects.link(ob_cube_036)
col_collection.objects.link(ob_cube_037)
col_collection.objects.link(ob_cube_038)
col_collection.objects.link(ob_cube_039)
col_collection.objects.link(ob_cube_040)
col_collection.objects.link(ob_cube_041)
col_collection.objects.link(ob_cube_042)
col_collection.objects.link(ob_cube_043)
col_collection.objects.link(ob_cube_044)
col_collection.objects.link(ob_cube_045)
col_collection.objects.link(ob_cube_046)
col_collection.objects.link(ob_cube_047)
col_collection.objects.link(ob_cube_048)
col_collection.objects.link(ob_cube_049)
col_collection.objects.link(ob_cube_050)
col_collection.objects.link(ob_cube_051)
col_collection.objects.link(ob_cube_052)
col_collection.objects.link(ob_cube_053)
col_collection.objects.link(ob_cube_054)
col_collection.objects.link(ob_cube_055)
col_collection.objects.link(ob_cube_056)
col_collection.objects.link(ob_cube_057)
col_collection.objects.link(ob_cube_058)
col_collection.objects.link(ob_cube_059)
col_collection.objects.link(ob_cube_060)
col_collection.objects.link(ob_cube_061)
col_collection.objects.link(ob_cube_062)
col_collection.objects.link(ob_cube_063)

# ---- scene / render settings (as saved in the file)
scene.frame_start = 1; scene.frame_end = 250; scene.frame_set(1)
scene.render.engine = 'BLENDER_EEVEE_NEXT'
scene.cycles.use_denoising = False
scene.cycles.samples = 128
scene.cycles.sampling_pattern = 'TABULATED_SOBOL'
scene.cycles.use_adaptive_sampling = False
scene.cycles.use_light_tree = False
scene.view_settings.view_transform = 'Filmic'
bpy.context.view_layer.update()

# ---- added for rendering (the .blend has no active camera and no usable light): camera, sun
cam_auto = bpy.data.cameras.new('AutoCamera')
cam_auto.lens = 50.0
cam_auto.sensor_width = 36.0
cam_auto.clip_end = 1000.0
ob_auto_camera = bpy.data.objects.new('AutoCamera', cam_auto)
scene.collection.objects.link(ob_auto_camera)
ob_auto_camera.location = (2.8393, -2.14716, 1.73144)
ob_auto_camera.rotation_euler = (1.09748, -7.21219e-08, 0.694738)
scene.camera = ob_auto_camera
light_auto_sun = bpy.data.lights.new('AutoSun', 'SUN')
light_auto_sun.energy = 3.0
light_auto_sun.angle = 0.0523599
ob_auto_sun = bpy.data.objects.new('AutoSun', light_auto_sun)
scene.collection.objects.link(ob_auto_sun)
ob_auto_sun.rotation_euler = (0.872665, 0.174533, 0.523599)
bpy.context.view_layer.update()
